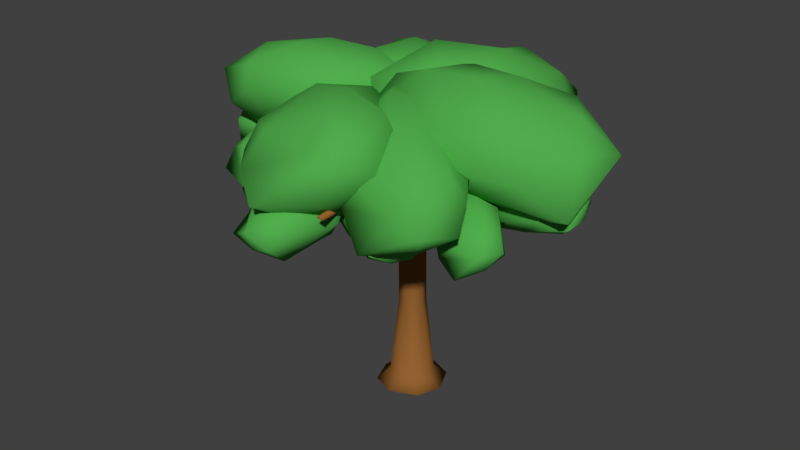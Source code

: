 # Source: BigForestTree.blend  (saved by Blender 2.78.0; exported with 4.5.12 LTS)
import bpy
from mathutils import Matrix  # noqa: F401  (used for matrix-valued properties, if any)

bpy.ops.wm.read_factory_settings(use_empty=True)
scene = bpy.context.scene
scene.name = 'Scene'

# ---- collections
col_collection_1 = bpy.data.collections.new('Collection 1'); scene.collection.children.link(col_collection_1)
col_collection_2 = bpy.data.collections.new('Collection 2'); scene.collection.children.link(col_collection_2)
col_collection_2.hide_render = True
col_collection_2.hide_viewport = True
col_collection_3 = bpy.data.collections.new('Collection 3'); scene.collection.children.link(col_collection_3)
col_collection_3.hide_render = True
col_collection_3.hide_viewport = True

# ---- materials (node trees are filled in below, after node groups)
mat_wood = bpy.data.materials.new('Wood')
mat_wood.alpha_threshold = 0.0
mat_wood.use_transparent_shadow = False
mat_wood.diffuse_color = (0.2957, 0.1219, 0.03019, 1.0)
mat_wood.roughness = 0.5
mat_wood.specular_intensity = 0.1377
mat_wood.line_color = (0.0, 0.0, 0.0, 1.0)
mat_leaves = bpy.data.materials.new('Leaves')
mat_leaves.alpha_threshold = 0.0
mat_leaves.use_transparent_shadow = False
mat_leaves.diffuse_color = (0.08218, 0.4109, 0.0732, 1.0)
mat_leaves.roughness = 0.5
mat_leaves.specular_intensity = 0.2174

# ---- material node trees

# ---- world
world_world = bpy.data.worlds.new('World'); scene.world = world_world
world_world.color = (0.05088, 0.05088, 0.05088)
world_world.use_sun_shadow = False
world_world.sun_shadow_jitter_overblur = 0.0
world_world.cycles.sampling_method = 'MANUAL'

# ---- meshes
me_cube_000 = bpy.data.meshes.new('Cube.000')
me_cube_000.from_pydata([(1.267, -0.3634, 5.562), (0.6476, 0.1006, 6.353), (2.55, -1.612, 5.725), (1.959, -2.361, 4.694), (1.202, -1.768, 4.534), (-0.4243, -0.2438, 5.785), (1.424, -1.718, 6.663), (-0.5436, -1.473, 5.768), (0.1192, -0.8668, 6.968), (0.6993, -1.597, 6.764), (2.136, -1.191, 5.279), (1.512, -0.1966, 6.314), (-0.309, 0.2426, 6.057), (-0.01869, 0.1126, 5.298), (1.859, -1.284, 4.63), (2.669, -2.004, 5.13), (-0.3316, 0.206, 6.893), (-0.9128, -0.1655, 6.395), (1.793, -1.33, 6.398), (1.154, -0.5886, 6.847), (2.483, -2.823, 5.361), (2.387, -1.918, 6.177), (1.161, -3.026, 4.678), (-1.205, -0.5058, 5.956), (0.2094, -1.028, 5.003), (1.81, -2.77, 5.508), (0.5303, -2.712, 5.301), (1.71, -2.444, 6.202), (0.7932, -2.709, 5.921), (-0.1109, -1.81, 6.228), (-0.546, 2.14, 5.43), (-1.141, 0.6776, 6.575), (0.05144, 3.164, 6.46), (1.165, 3.093, 5.102), (0.8833, 2.221, 4.649), (-0.2532, -0.107, 5.627), (0.9153, 1.75, 7.308), (1.634, 2.762, 6.694), (1.422, 0.06122, 5.674), (0.5101, 0.1634, 7.257), (1.154, 0.9717, 7.218), (-0.3749, 2.813, 5.774), (-1.036, 1.572, 5.879), (-1.189, 1.613, 6.783), (-0.903, -0.1978, 5.949), (-1.012, 0.3808, 5.115), (-0.2296, 2.785, 4.919), (0.4029, 3.577, 5.801), (0.4047, 2.464, 4.782), (0.07072, 0.9876, 4.93), (-0.6949, -0.5003, 6.96), (0.01354, -0.8165, 6.219), (0.1778, 2.12, 7.053), (-0.3987, 1.164, 7.367), (1.615, 3.499, 6.099), (0.6168, 2.917, 6.991), (2.419, 2.478, 4.934), (0.512, -0.8774, 5.647), (1.01, 1.177, 5.024), (1.912, 2.765, 6.087), (2.434, 1.566, 5.495), (1.732, 2.002, 6.874), (2.409, 1.611, 6.319), (1.732, 0.4067, 6.376), (1.712, 0.9972, 5.277), (-0.05427, 0.7739, 6.338), (2.862, 1.521, 6.325), (3.756, 0.4105, 5.274), (2.89, -0.07577, 4.835), (0.0422, -0.5325, 5.677), (2.213, 0.3129, 7.417), (3.63, 0.3182, 6.919), (1.369, -1.49, 6.075), (0.614, -0.4202, 7.385), (1.743, -0.3393, 7.437), (2.35, 1.395, 5.599), (0.8415, 1.077, 5.637), (0.6599, 1.439, 6.465), (-0.5336, -0.08725, 5.849), (-0.03534, 0.1213, 4.989), (2.53, 1.059, 4.815), (3.531, 1.377, 5.744), (2.733, 0.4166, 4.842), (1.259, -0.2455, 5.008), (-0.7541, -0.1412, 6.881), (-0.4336, -0.9798, 6.351), (2.02, 0.9485, 6.988), (0.7835, 0.8083, 7.225), (4.296, 0.6308, 6.297), (2.999, 1.145, 6.971), (4.162, -0.8265, 5.426), (-0.05089, -1.496, 5.913), (2.073, -0.7054, 5.29), (3.903, -0.0152, 6.401), (3.354, -1.253, 6.025), (3.052, -0.1683, 7.162), (3.276, -0.992, 6.805), (1.793, -1.289, 6.791), (-0.03994, -1.556, 5.222), (-1.1, -0.1449, 5.823), (1.06, -1.715, 6.415), (0.4532, -3.202, 5.488), (-0.3772, -2.923, 4.873), (-2.279, -1.073, 5.077), (-0.3483, -1.525, 7.101), (-2.478, -2.298, 5.524), (-1.825, -0.8294, 6.699), (-1.174, -1.515, 6.953), (0.6603, -1.676, 5.669), (-0.3927, -0.8195, 5.4), (-0.1211, -0.2474, 6.15), (-2.153, -0.4142, 5.191), (-1.74, -0.9239, 4.547), (0.4135, -2.22, 4.963), (1.245, -2.421, 5.998), (-1.424, -1.959, 4.735), (-2.278, 0.04485, 6.056), (-2.904, -0.7513, 5.532), (0.1314, -1.222, 6.777), (-0.6137, -0.3926, 6.754), (0.9625, -3.117, 6.515), (0.8056, -1.78, 6.957), (-0.4881, -4.04, 5.517), (-3.206, -1.411, 5.136), (-1.427, -2.635, 5.061), (0.1763, -3.14, 6.453), (-1.26, -3.515, 5.854), (0.01127, -2.438, 7.003), (-1.03, -3.078, 6.564), (-2.054, -2.244, 6.256), (-2.378, -0.6846, 5.507), (-0.6614, -0.5582, 6.369), (-3.056, -1.637, 6.422), (-4.234, -0.3758, 5.55), (-3.595, 0.2291, 5.143), (-1.1, 0.8739, 5.813), (-2.451, -0.7111, 7.341), (-2.313, 1.507, 6.185), (-1.194, 0.1882, 7.28), (-2.139, -0.05218, 7.352), (-2.792, -1.24, 5.793), (-1.536, -0.7569, 5.793), (-1.141, -1.323, 6.491), (-0.4947, 0.4699, 5.944), (-1.077, 0.4584, 5.225), (-3.173, -0.7118, 5.133), (-3.781, -1.414, 5.944), (-2.247, 0.6411, 5.272), (-0.08897, 0.2476, 6.817), (-0.6094, 1.158, 6.38), (-2.279, -1.177, 6.968), (-1.185, -0.9559, 7.141), (-4.441, -0.9573, 6.434), (-3.094, -1.483, 6.975), (-4.751, 0.7179, 5.693), (-1.125, 1.739, 6.015), (-2.962, 0.8966, 5.532), (-4.184, -0.3195, 6.517), (-3.995, 1.045, 6.188), (-3.482, -0.5753, 7.117), (-3.716, 0.5769, 6.847), (-2.489, 1.052, 6.803), (-2.158, 1.39, 5.443), (-2.176, 0.5499, 6.482), (-2.812, 2.296, 6.177), (-2.151, 3.006, 5.185), (-1.661, 2.273, 4.893), (-0.4118, 0.2272, 5.813), (-1.536, 1.932, 7.004), (0.1271, 1.336, 5.91), (-0.5248, 0.7534, 7.09), (-0.862, 1.619, 7.018), (-2.632, 1.871, 5.656), (-1.996, 0.7319, 5.821), (-0.6476, -0.2382, 6.042), (-1.006, 0.08714, 5.336), (-2.438, 1.993, 5.001), (-2.887, 2.791, 5.643), (-0.4772, -0.3508, 6.865), (0.1327, -0.07286, 6.354), (-2.071, 1.72, 6.738), (-1.64, 0.7882, 7.043), (-2.386, 3.46, 5.936), (-2.475, 2.46, 6.637), (-1.154, 3.411, 5.16), (0.4588, 0.2332, 5.933), (-0.8776, 1.255, 5.183), (-1.728, 3.207, 6.01), (-0.5531, 2.848, 5.68), (-1.626, 2.756, 6.653), (-0.7065, 2.811, 6.315), (-0.09775, 1.687, 6.438), (-0.5278, 1.912, 5.186), (-0.3535, 1.896, 5.616), (-1.526, 2.1, 5.479), (-1.844, 2.422, 4.78), (-1.334, 2.358, 4.568), (0.5183, 2.672, 5.151), (-0.9653, 2.685, 5.724), (0.3533, 2.835, 4.848), (-0.1997, 2.837, 5.659), (0.4173, 2.233, 5.141), (0.1003, 2.052, 4.801), (-1.38, 1.949, 4.818), (-1.863, 2.123, 5.175), (0.5771, 2.419, 5.569), (-0.3326, 2.299, 5.819), (-1.536, 2.387, 5.629), (-1.846, 2.967, 4.57), (-0.5421, 2.432, 4.638), (-2.098, 2.622, 5.208), (-1.349, 3.147, 4.775), (-1.482, 2.833, 5.507), (-1.321, 3.184, 5.153), (-0.528, 3.125, 5.167), (-0.1357, 2.526, 4.915), (-0.07679, 2.406, 5.358), (0.6929, 3.085, 5.011), (0.8578, 3.093, 4.224), (0.4805, 2.733, 4.06), (0.9478, 2.296, 5.194), (-0.01761, 1.285, 4.518), (0.4734, 1.596, 5.235), (0.8771, 1.926, 5.106), (-0.4265, 1.648, 4.94), (-0.5287, 1.996, 4.612), (0.2286, 3.095, 4.437), (0.7807, 3.308, 4.668), (-0.2049, 1.955, 4.475), (-0.1967, 1.404, 5.328), (-0.1213, 1.27, 4.88), (0.3168, 2.115, 5.462), (0.992, 2.893, 5.088), (1.217, 2.73, 3.907), (1.331, 3.126, 4.553), (1.164, 2.258, 4.133), (1.272, 2.548, 4.879), (1.327, 2.208, 4.489), (0.8384, 1.697, 4.63), (-1.55, 1.595, 4.782), (-1.366, 1.152, 4.819), (-2.424, 1.364, 5.229), (-2.649, 2.13, 5.448), (-2.189, 2.313, 5.235), (-0.5468, 1.707, 4.887), (-1.656, 1.203, 5.696), (-0.3836, 2.062, 5.373), (-0.7486, 1.264, 5.567), (-1.269, 1.323, 5.784), (-0.9087, 1.979, 4.696), (-2.373, 1.992, 4.922), (-2.755, 1.683, 5.259), (-0.2779, 1.261, 5.091), (-0.2545, 1.71, 5.251), (-1.185, 1.02, 5.227), (-2.322, 1.265, 5.525), (-2.463, 2.436, 5.906), (-1.401, 2.231, 5.151), (-2.803, 1.746, 5.774), (-1.91, 2.246, 6.008), (-2.113, 1.464, 5.9), (-1.85, 1.873, 6.114), (-1.107, 1.823, 5.893), (0.3186, -1.404, 4.31), (0.3204, -1.02, 4.567), (1.369, -1.563, 4.494), (1.381, -2.359, 4.317), (0.8154, -2.344, 4.214), (-0.4903, -1.672, 4.698), (0.9034, -1.548, 5.181), (-0.7073, -1.925, 4.99), (0.1415, -1.468, 5.372), (-0.6205, -1.353, 4.674), (-0.4431, -1.598, 4.291), (0.9749, -1.938, 4.014), (1.569, -1.9, 4.295), (-0.6138, -1.088, 5.09), (-0.7385, -1.54, 5.063), (0.3569, -1.085, 5.015), (1.424, -1.614, 4.814), (1.271, -2.822, 4.645), (0.08361, -2.11, 4.418), (1.78, -2.216, 4.689), (0.8696, -2.629, 4.97), (1.304, -1.938, 5.106), (0.9895, -2.355, 5.215), (0.2433, -2.091, 5.283), (-0.9692, -2.134, 4.662), (-0.8197, -2.246, 5.086), (-1.903, -2.54, 4.795), (-2.35, -2.133, 4.189), (-1.892, -1.878, 4.075), (-0.5542, -1.045, 5.072), (-1.781, -1.917, 5.314), (-0.7847, -0.8631, 4.813), (-1.241, -1.432, 5.452), (-0.3818, -1.444, 4.905), (-0.537, -1.593, 4.473), (-1.696, -2.333, 4.169), (-2.192, -2.546, 4.456), (-0.359, -1.395, 5.389), (-1.038, -1.992, 5.404), (-2.075, -2.371, 5.022), (-2.667, -1.607, 4.168), (-1.287, -1.498, 4.317), (-2.674, -2.254, 4.599), (-2.364, -1.326, 4.511), (-2.291, -1.933, 5.06), (-2.362, -1.436, 4.877), (-1.676, -1.143, 5.026), (0.04008, -2.742, 4.541), (0.3338, -2.634, 4.898), (0.0183, -3.636, 4.9), (-0.7305, -3.814, 4.475), (-0.7883, -3.348, 4.256), (-0.6426, -1.694, 4.896), (-0.3449, -3.068, 5.408), (-0.9878, -1.798, 4.726), (-0.4978, -2.353, 5.423), (-0.247, -1.846, 4.659), (-0.3055, -2.128, 4.279), (-0.2484, -3.477, 4.261), (-0.2053, -3.909, 4.657), (-0.1437, -1.711, 5.119), (0.0912, -2.565, 5.28), (-0.1483, -3.614, 5.175), (-1.36, -3.72, 4.58), (-0.7867, -2.644, 4.348), (-0.65, -4.05, 4.949), (-1.378, -3.266, 4.845), (-0.6352, -3.493, 5.306), (-1.173, -3.267, 5.186), (-1.082, -2.566, 5.158), (2.551, 0.7096, 4.731), (2.223, 0.8844, 5.03), (3.348, 0.7373, 5.388), (3.895, 0.1853, 5.027), (3.51, 0.1163, 4.652), (1.541, -0.08671, 4.638), (2.687, 0.2541, 5.628), (1.803, -0.3446, 4.501), (1.993, 0.02682, 5.372), (1.67, 0.3205, 4.496), (2.111, 0.3751, 4.247), (3.485, 0.5975, 4.724), (3.778, 0.6212, 5.254), (1.34, 0.3093, 4.874), (2.093, 0.5947, 5.348), (3.276, 0.5361, 5.627), (3.941, -0.399, 5.059), (2.746, 0.01176, 4.473), (3.948, 0.1965, 5.551), (3.387, -0.5216, 5.132), (3.243, 0.072, 5.676), (3.208, -0.4047, 5.457), (2.472, -0.4099, 5.178), (2.255, -0.2491, 4.749), (2.177, -0.181, 5.192), (2.885, -1.034, 4.977), (2.813, -1.366, 4.252), (2.456, -0.9775, 4.072), (1.289, 0.1022, 4.705), (2.027, -1.102, 5.232), (0.8412, -0.2757, 4.432), (1.322, -0.7137, 5.206), (1.636, 0.09952, 4.4), (2.836, -0.7642, 4.337), (3.094, -1.224, 4.653), (1.057, 0.06222, 5.179), (0.8612, -0.0912, 4.766), (1.86, -0.4581, 5.378), (2.684, -1.25, 5.113), (2.367, -1.708, 4.02), (1.81, -0.5428, 4.185), (2.887, -1.711, 4.655), (1.87, -1.54, 4.248), (2.283, -1.5, 4.98), (1.854, -1.592, 4.624), (1.303, -1.056, 4.687), (1.19, 0.8231, 4.392), (0.7073, 0.7393, 4.479), (0.9898, 1.731, 4.667), (1.87, 1.87, 4.81), (2.049, 1.392, 4.69), (1.557, 0.07774, 4.814), (0.8636, 1.192, 5.271), (1.775, -0.1303, 5.167), (0.9302, 0.4818, 5.381), (1.277, -0.0718, 4.664), (1.611, 0.1841, 4.415), (1.652, 1.522, 4.355), (1.347, 1.984, 4.621), (0.858, -0.1749, 4.943), (1.372, -0.2209, 5.086), (0.6069, 0.6896, 4.912), (0.9129, 1.723, 4.976), (2.255, 1.775, 5.276), (1.943, 0.6954, 4.757), (1.472, 2.139, 5.11), (2.053, 1.34, 5.485), (1.175, 1.608, 5.369), (1.652, 1.366, 5.613), (1.571, 0.6663, 5.542), (-2.795, -0.3651, 4.614), (-2.344, -0.3771, 4.843), (-2.562, -1.262, 4.329), (-3.434, -1.414, 4.155), (-3.631, -0.9539, 4.306), (-3.286, -0.02138, 5.301), (-2.582, -1.223, 5.143), (-3.573, -0.06571, 5.647), (-2.728, -0.7306, 5.636), (-3.002, 0.1759, 5.34), (-3.267, 0.1483, 4.919), (-3.18, -0.8643, 4.063), (-2.882, -1.414, 4.06), (-2.647, 0.05939, 5.711), (-3.175, 0.03327, 5.731), (-2.32, -0.6159, 5.227), (-2.537, -1.455, 4.588), (-3.891, -1.612, 4.479), (-3.598, -0.4487, 4.8), (-3.068, -1.836, 4.314), (-3.765, -1.411, 4.946), (-2.866, -1.596, 4.898), (-3.391, -1.533, 5.121), (-3.363, -0.9416, 5.503), (-3.13, 0.5461, 4.757), (-3.217, 0.3874, 5.176), (-3.586, 1.402, 4.999), (-3.202, 1.815, 4.422), (-2.917, 1.389, 4.253), (-2.31, -0.02956, 4.884), (-2.844, 1.191, 5.48), (-1.703, 0.2496, 4.842), (-2.257, 0.5057, 5.53), (-2.453, 1.009, 5.488), (-2.536, 0.1184, 4.51), (-3.413, 1.252, 4.349), (-3.63, 1.69, 4.689), (-2.229, -0.1362, 5.399), (-1.874, 0.02534, 5.102), (-2.905, 0.5259, 5.502), (-3.383, 1.524, 5.233), (-2.622, 2.05, 4.408), (-2.462, 0.7974, 4.421), (-3.307, 2.084, 4.864), (-2.273, 1.723, 4.71), (-2.897, 1.67, 5.276), (-2.362, 1.702, 5.079), (-2.008, 1.048, 5.151), (-3.28, 0.3414, 5.375), (-3.337, 0.5037, 5.8), (-3.567, -0.5197, 5.681), (-3.803, -0.7776, 4.947), (-3.669, -0.3346, 4.733), (-3.611, 1.201, 5.191), (-4.237, 0.07358, 5.785), (-4.208, 1.243, 4.833), (-4.297, 0.9038, 5.649), (-4.427, 0.3995, 5.634), (-3.343, 0.9121, 4.948), (-3.279, -0.435, 5.061), (-3.546, -0.8268, 5.394), (-3.874, 1.413, 5.61), (-4.082, 1.391, 5.166), (-3.814, 0.5875, 5.921), (-3.909, -0.4829, 5.775), (-4.36, -0.7084, 4.64), (-3.749, 0.3841, 4.746), (-4.109, -0.964, 5.342), (-4.582, -0.2315, 4.784), (-4.379, -0.3683, 5.567), (-4.691, -0.1903, 5.147), (-4.606, 0.5122, 5.134), (-0.03604, 1.702, 4.696), (-2.585, 0.1039, 4.852), (1.641, -0.2859, 4.493), (-2.287, 0.1142, 4.479), (-1.92, -0.1481, 4.47), (-1.964, -0.6929, 4.769), (-2.071, -0.7263, 4.609), (1.745, 0.0988, 4.821), (2.002, 0.07219, 4.692), (0.1645, 1.898, 4.577), (1.973, -0.6015, 4.8), (0.01448, -0.406, 3.709), (1.64, -0.215, 4.766), (-0.8232, -2.131, 4.689), (-0.1826, -1.688, 4.664), (-0.2448, -1.733, 4.4), (-0.1204, -1.91, 4.603), (-0.1369, -1.857, 4.694), (-0.2846, -1.696, 4.545), (0.162, -1.877, 4.667), (-0.2754, 2.7e-05, 1.947), (0.2794, -2.932e-05, 1.947), (0.002041, 0.2774, 1.947), (0.001985, -0.2774, 1.947), (0.0008627, 0.475, 0.1989), (-0.4741, 4.419e-05, 0.2003), (0.0007669, -0.4749, 0.1992), (0.4757, -5.224e-05, 0.1978), (0.167, 1.411, 4.332), (-0.0397, -1.345, 4.481), (-0.008644, 0.2775, 3.446), (2.313, 0.232, 4.96), (-0.2792, -0.001812, 3.423), (-0.006455, -0.2825, 3.437), (0.2598, -0.003551, 3.452), (1.427, 0.1805, 4.427), (0.9094, 0.0001459, 3.949), (0.01673, 0.2431, 4.986), (-2.768, 0.2129, 4.773), (-0.2131, -0.0006931, 5.001), (0.0204, -0.2407, 4.988), (-0.3659, -0.006406, 4.166), (-0.007598, -0.3385, 4.198), (-3.14, -0.8619, 5.002), (-1.994, 1.301, 5.024), (1.483, 1.838, 4.749), (0.9969, -1.619, 4.743), (2.871, -0.5632, 5.34), (0.5391, -3.238, 5.266), (-0.3003, 0.307, 3.905), (-1.646, -0.04387, 4.232), (-2.871, 0.1264, 4.798), (-2.872, 0.1547, 4.957), (0.4192, -0.1192, 3.748), (-0.4794, -0.001796, 3.769), (0.8712, 2.162, 4.512), (1.807, -0.08626, 4.748), (-0.7664, 0.002882, -0.06937), (-0.1561, -1.481, 4.291), (-1.654, -0.2922, 4.38), (1.545, 0.1938, 4.838), (1.469, -0.1812, 4.549), (0.2848, 1.636, 4.489), (0.8353, 2.102, 4.301), (2.356, 0.07635, 4.953), (0.9609, -1.504, 4.733), (0.1107, 1.687, 4.696), (-2.68, 0.1864, 4.797), (-2.183, -0.9647, 4.718), (2.074, -0.6648, 4.865), (-2.601, -0.04389, 4.802), (0.3005, -1.757, 4.508), (1.692, 1.089, 5.146), (2.202, 0.2014, 5.033), (0.1873, -0.005907, 5.073), (0.1457, 2.265, 5.121), (-0.8967, 1.959, 5.319), (-0.7828, -2.268, 4.761), (-2.055, -0.9117, 4.594), (0.8227, -1.657, 4.726), (0.3283, 2.255, 5.248), (-0.007427, 1.93, 4.603), (-0.1596, 1.845, 4.615), (-0.2602, 1.56, 4.599), (-0.9698, 1.949, 5.127), (-0.2038, -0.4457, 3.933), (-0.003411, -0.531, 4.153), (0.2226, -0.3981, 3.938), (0.4419, -0.2631, 4.105), (0.3174, -0.004938, 4.198), (0.3276, 0.2772, 3.928), (0.1898, 0.4721, 4.082), (-0.003425, 0.3417, 4.144), (-0.1809, 0.5572, 4.026), (-0.5945, 0.1881, 3.937), (-0.5434, -0.1974, 3.92), (0.2931, -1.689, 4.704), (1.665, 0.3614, 4.657), (1.794, 0.1795, 4.742), (1.71, 0.8868, 5.178), (1.84, 0.9486, 5.065), (-1.698, 0.2968, 4.374), (-1.623, 0.2638, 4.484), (-1.808, 0.1406, 4.623), (-1.874, 0.15, 4.566), (-1.936, 0.5315, 4.764), (-1.973, 0.5524, 4.635), (0.5342, 1.758, 4.416), (0.4003, 1.905, 4.487), (0.203, 1.854, 4.34), (0.1537, -2.378, 5.003), (0.1385, -2.569, 5.13), (0.1789, -2.4, 5.188), (0.08264, -2.41, 5.181), (1.018, -1.639, 4.903), (1.505, -1.664, 4.983), (1.417, -1.668, 5.137), (1.279, -2.163, 4.793), (1.079, -1.025, 4.797), (-0.6291, -2.193, 4.786), (-0.8185, -2.284, 4.891), (-0.7277, -2.159, 4.93), (-0.9105, -2.0, 4.779), (-1.427, -1.953, 4.888), (-0.9868, -2.161, 4.839), (-0.9068, -2.153, 4.914), (2.413, -0.6797, 5.115), (2.295, -1.125, 4.839), (1.893, -0.7729, 4.69), (2.007, -0.8174, 4.861), (1.913, -1.152, 4.961), (2.65, 0.7114, 5.418), (2.418, 0.07217, 5.184), (2.476, 0.2203, 5.168), (1.856, 1.008, 5.256), (1.851, 1.149, 5.294), (1.919, 1.165, 5.179), (2.25, 1.083, 5.512), (1.831, 1.213, 5.128), (1.086, 2.137, 4.503), (1.418, 2.265, 4.616), (0.9632, 2.306, 4.47), (0.2667, 2.228, 5.298), (0.2216, 2.368, 5.248), (0.3593, 2.296, 5.103), (0.3318, 2.326, 5.22), (-1.266, 1.994, 5.343), (-1.607, 2.132, 5.457), (-0.8156, 2.147, 5.74), (-0.9461, 2.287, 5.741), (-1.041, 1.915, 5.294), (-0.9433, 1.907, 5.266), (-1.414, 1.775, 4.948), (-1.939, 0.8181, 4.709), (-1.88, 0.813, 4.84), (-2.133, 1.275, 4.931), (-1.91, 0.6945, 4.639), (-1.505, 1.166, 4.527), (-2.089, 0.6902, 4.773), (-2.038, 0.7606, 4.812), (-2.327, 0.5159, 5.116), (-2.746, 0.1656, 4.967), (-3.119, 0.6772, 5.167), (-2.865, -0.1821, 4.775), (-2.897, -0.0132, 4.826), (-2.051, -0.9605, 4.823), (-2.308, -1.318, 5.008), (-2.131, -0.7229, 4.779), (-2.234, -0.8205, 4.777), (0.7767, -0.00798, -0.04202), (-0.007825, -0.7764, -0.03878), (0.008149, 0.7763, -0.03885), (0.04542, -2.322, 5.064), (1.801, 0.1752, 4.637), (1.663, 0.03131, 4.478), (1.407, -0.1449, 4.361), (1.769, -0.1774, 4.525), (-0.213, 0.2133, 3.481), (-1.459, 0.1238, 4.182), (0.1825, -0.2331, 3.485), (-0.2118, -0.2175, 3.467), (0.2315, -2.26, 5.135), (-0.121, 1.525, 4.267), (-1.972, -0.859, 4.612), (0.28, 2.186, 5.002), (0.8364, 1.988, 4.331), (0.2702, -0.2792, 4.143), (-0.299, -0.2848, 4.122), (-0.3038, 0.26, 4.12), (0.1828, 0.2276, 3.487), (-0.1289, -0.4337, 3.773), (0.1054, -1.493, 4.267), (0.1385, 0.434, 3.826), (-0.1556, 0.4853, 4.126), (0.3427, -0.3419, 0.2046), (-0.3411, -0.3418, 0.2064), (-0.341, 0.3419, 0.2063), (-0.1017, -1.875, 4.431), (0.2289, -2.292, 5.035), (-0.04, -1.88, 4.774), (0.1096, -1.79, 4.725), (1.802, -0.1693, 4.719), (-1.941, -0.763, 4.64), (-1.87, -0.1393, 4.36), (-0.09856, 1.779, 4.693), (-0.1319, 0.5982, 3.895), (0.438, 1.964, 4.259), (0.3073, 1.681, 4.205), (-0.4252, -2.354, 5.053), (0.8836, 2.015, 4.456), (1.05, 2.137, 4.333), (0.9556, 2.226, 4.338), (-2.859, 0.004864, 4.967), (0.5764, -0.5265, -0.03353), (-0.5261, -0.5761, -0.02902), (-0.5761, 0.5261, -0.02878), (0.5265, 0.5764, -0.03329), (0.2026, -0.1845, 4.948), (-0.1654, -0.1844, 4.957), (-0.1647, 0.1874, 4.955), (0.3428, 0.3419, 0.2045), (0.9219, 0.1763, 4.024), (-1.45, -0.1219, 4.176), (0.4106, -3.26, 5.302), (0.4989, -3.198, 5.375), (0.7981, -2.518, 5.504), (0.7142, -2.479, 5.585), (0.7803, -2.384, 5.537), (-0.154, -3.196, 5.205), (-0.17, -3.155, 5.329), (-0.04122, -3.176, 5.294), (1.482, -1.749, 5.071), (1.457, -1.587, 5.096), (1.178, -2.211, 4.755), (1.167, -2.244, 4.852), (1.236, -2.184, 4.902), (1.177, -1.108, 4.73), (1.213, -1.109, 4.843), (1.097, -1.069, 4.898), (-0.4782, -2.422, 4.996), (-0.5781, -2.413, 5.098), (-0.4956, -2.265, 5.126), (-1.395, -1.813, 4.849), (-1.344, -1.808, 4.953), (-1.374, -1.911, 5.008), (-1.393, -2.445, 5.022), (-1.389, -2.391, 5.155), (-1.277, -2.44, 5.186), (2.55, -0.7439, 4.993), (2.511, -0.7612, 5.129), (2.178, -1.213, 4.792), (2.234, -1.171, 4.946), (1.804, -1.199, 4.871), (1.766, -1.097, 4.987), (2.598, 0.7583, 5.298), (2.52, 0.6763, 5.461), (2.975, 0.1677, 5.445), (2.975, 0.05386, 5.387), (2.902, 0.003885, 5.495), (2.878, 0.1231, 5.532), (2.785, -0.607, 5.275), (2.716, -0.5965, 5.386), (2.812, -0.5189, 5.427), (2.16, 1.659, 5.279), (2.156, 1.653, 5.409), (2.052, 1.716, 5.336), (2.311, 1.062, 5.363), (2.227, 1.006, 5.479), (2.254, 1.154, 5.449), (1.606, 1.863, 4.78), (1.524, 1.894, 4.877), (1.434, 1.955, 4.421), (1.384, 1.791, 4.377), (1.326, 1.787, 4.49), (1.391, 1.918, 4.54), (1.457, 2.281, 4.413), (1.463, 2.228, 4.534), (1.438, 2.397, 4.588), (0.761, 2.776, 4.361), (0.7693, 2.814, 4.516), (0.6831, 2.729, 4.577), (0.4191, 2.548, 5.57), (0.4326, 2.435, 5.618), (0.3281, 2.494, 5.649), (0.9588, 2.315, 5.248), (0.8947, 2.298, 5.36), (0.9146, 2.428, 5.292), (-0.2944, 2.504, 5.558), (-0.2494, 2.51, 5.647), (-0.2917, 2.4, 5.653), (-1.592, 2.236, 5.486), (-1.534, 2.18, 5.603), (-1.579, 2.083, 5.561), (-0.815, 2.282, 5.725), (-0.8814, 2.175, 5.816), (-0.9572, 2.198, 5.766), (-1.377, 1.874, 4.792), (-1.461, 1.882, 4.87), (-1.413, 1.757, 4.823), (-2.035, 1.309, 4.897), (-2.066, 1.25, 5.047), (-1.546, 1.078, 4.397), (-1.48, 1.079, 4.496), (-2.416, 0.5953, 5.066), (-2.365, 0.6558, 5.166), (-2.282, 0.593, 5.179), (-3.295, -0.01638, 5.272), (-3.314, 0.08328, 5.178), (-3.236, 0.1248, 5.292), (-3.19, 0.004743, 5.331), (-2.969, 0.7447, 5.066), (-2.903, 0.6948, 5.191), (-3.029, 0.6386, 5.237), (-3.237, -0.7289, 4.951), (-3.251, -0.7453, 5.086), (-3.135, -0.7855, 5.139), (-2.435, -1.338, 4.863), (-2.441, -1.314, 4.968), (-2.345, -1.419, 4.942), (-2.486, -0.7687, 5.139), (-2.44, -0.6138, 5.093), (-2.379, -0.6995, 5.176), (-1.816, -1.213, 4.312), (-1.745, -1.301, 4.437), (-1.667, -1.194, 4.359), (0.2598, 0.2646, 4.134), (0.2046, 0.184, 4.947), (0.8837, -0.1804, 4.005), (0.5033, 0.2046, 4.205), (1.216, -0.1351, 4.548), (1.266, 0.0979, 4.609), (-0.605, 0.1511, 4.144), (-0.6219, -0.1522, 4.15), (-1.358, 0.1499, 4.345), (-1.385, -0.1491, 4.371), (0.2098, -0.2078, 1.963), (-0.2058, -0.2078, 1.963), (-0.2057, 0.2078, 1.963), (-0.1529, -0.571, 4.115), (0.1491, -0.5676, 4.115), (0.1656, -1.336, 4.399), (0.1242, 1.527, 4.234), (0.09424, 1.337, 4.468), (-0.1358, 1.396, 4.443), (0.2098, 0.2078, 1.963), (0.1085, -1.915, 4.525), (-0.7412, -2.017, 4.678), (-0.601, -2.145, 4.813), (1.856, -0.03902, 4.653), (2.235, 0.01405, 5.022), (-1.692, -0.2524, 4.587), (-1.842, 0.1857, 4.348), (-2.651, -0.02674, 4.682), (-1.862, -0.127, 4.573), (0.3026, 2.168, 5.174), (0.1215, 2.116, 5.107), (-0.3213, 1.669, 4.504), (-0.1952, 1.815, 4.487), (-0.1694, 1.571, 4.674), (-0.8247, 2.035, 5.235), (0.1593, -0.4445, 3.788), (0.4204, 0.1856, 3.801), (-0.01873, 0.3984, 3.767), (0.3072, -1.524, 4.481), (0.8733, -1.453, 4.758), (0.224, -1.502, 4.631), (0.8696, -1.629, 4.874), (0.9221, -1.512, 4.897), (1.54, 0.3249, 4.666), (1.711, 1.007, 5.035), (1.566, 0.5979, 4.981), (1.786, 0.8587, 5.159), (-1.468, 0.02652, 4.474), (0.7537, 2.264, 4.363), (0.7741, 2.212, 4.475), (0.1359, -2.506, 5.05), (0.2562, -2.433, 5.161), (0.2274, -2.385, 5.044), (0.2099, -2.301, 5.214), (0.06556, -2.38, 5.006), (0.1343, -2.505, 5.18), (1.036, -1.499, 4.805), (1.054, -1.642, 4.816), (0.9072, -1.72, 4.777), (1.032, -1.476, 4.88), (-0.7431, -2.069, 4.844), (-1.314, -2.531, 5.06), (-0.9344, -2.162, 4.745), (2.068, -0.6445, 4.694), (2.515, -0.6342, 5.027), (2.096, -0.7812, 4.697), (1.981, -0.8601, 4.701), (1.996, -0.904, 4.838), (2.112, -0.8106, 4.85), (1.905, -0.7238, 4.797), (2.333, 0.3346, 5.079), (2.479, 0.7678, 5.334), (2.334, 0.2597, 5.182), (2.445, 0.2012, 5.021), (2.519, 0.04186, 5.067), (2.614, -0.1948, 5.096), (2.36, -0.04643, 5.04), (2.289, 0.09395, 5.113), (2.506, 0.02571, 5.174), (1.767, 1.232, 5.247), (1.912, 1.034, 5.161), (1.703, 1.179, 5.039), (1.811, 1.194, 5.066), (1.798, 1.261, 5.163), (1.693, 1.217, 5.194), (1.398, 1.911, 4.332), (1.408, 2.423, 4.468), (0.6109, 2.727, 4.415), (0.1905, 2.309, 5.292), (0.3243, 2.183, 5.107), (0.07001, 2.224, 5.218), (0.1514, 2.35, 5.198), (0.1684, 2.218, 5.286), (-1.026, 2.108, 5.352), (-1.065, 1.999, 5.389), (-0.881, 2.1, 5.347), (-0.9632, 2.06, 5.193), (-1.105, 2.029, 5.238), (-2.004, 0.7602, 4.699), (-1.614, 1.172, 4.438), (-1.819, 0.684, 4.656), (-1.845, 0.6808, 4.792), (-1.883, 0.8481, 4.751), (-2.075, 0.5916, 4.81), (-2.003, 0.7529, 4.873), (-2.008, 0.6055, 4.895), (-3.236, -0.07176, 5.185), (-2.946, 0.003422, 5.122), (-3.09, 0.6625, 5.06), (-2.751, -0.1569, 4.801), (-2.888, -0.03416, 4.922), (-2.766, -0.08928, 4.945), (-2.205, -0.9094, 4.847), (-2.516, -0.7271, 5.054), (-2.104, -0.7644, 4.876), (-2.146, -0.8799, 4.872), (-2.071, -0.9913, 4.723), (-1.913, -0.9259, 4.685)], [], [(1, 0, 12), (0, 10, 14), (0, 14, 4), (0, 4, 13), (1, 12, 16), (2, 11, 18), (3, 15, 20), (4, 3, 22), (5, 24, 23), (1, 16, 19), (2, 18, 21), (3, 20, 22), (4, 22, 24), (5, 23, 17), (6, 8, 9), (7, 26, 29), (8, 29, 9), (8, 17, 29), (17, 7, 29), (29, 28, 9), (29, 26, 28), (26, 25, 28), (28, 27, 9), (28, 25, 27), (27, 6, 9), (23, 7, 17), (24, 26, 7), (24, 22, 26), (22, 25, 26), (22, 20, 25), (20, 27, 25), (21, 6, 27), (21, 18, 6), (19, 8, 6), (19, 16, 8), (23, 24, 7), (20, 21, 27), (20, 15, 21), (15, 2, 21), (18, 19, 6), (18, 11, 19), (11, 1, 19), (16, 17, 8), (16, 12, 17), (12, 5, 17), (13, 24, 5), (13, 4, 24), (4, 14, 3), (14, 15, 3), (14, 10, 15), (10, 2, 15), (12, 13, 5), (12, 0, 13), (10, 11, 2), (10, 0, 11), (0, 1, 11), (30, 42, 41), (31, 42, 44), (30, 41, 46), (30, 46, 48), (30, 48, 45), (31, 44, 50), (32, 43, 52), (33, 47, 54), (34, 33, 56), (35, 49, 57), (31, 50, 53), (32, 52, 55), (33, 54, 56), (34, 56, 58), (35, 57, 51), (36, 39, 40), (37, 36, 61), (38, 60, 63), (39, 63, 40), (39, 51, 63), (51, 38, 63), (63, 62, 40), (63, 60, 62), (60, 59, 62), (62, 61, 40), (62, 59, 61), (59, 37, 61), (61, 36, 40), (57, 38, 51), (58, 60, 38), (58, 56, 60), (56, 59, 60), (56, 54, 59), (54, 37, 59), (55, 36, 37), (55, 52, 36), (53, 39, 36), (53, 50, 39), (57, 58, 38), (57, 49, 58), (49, 34, 58), (54, 55, 37), (54, 47, 55), (47, 32, 55), (52, 53, 36), (52, 43, 53), (43, 31, 53), (50, 51, 39), (50, 44, 51), (44, 35, 51), (45, 49, 35), (45, 48, 49), (48, 34, 49), (48, 33, 34), (48, 46, 33), (46, 47, 33), (46, 41, 47), (41, 32, 47), (44, 45, 35), (44, 42, 45), (42, 30, 45), (41, 43, 32), (41, 42, 43), (42, 31, 43), (64, 76, 75), (65, 76, 78), (64, 75, 80), (64, 80, 82), (64, 82, 79), (65, 78, 84), (66, 77, 86), (67, 81, 88), (68, 67, 90), (69, 83, 91), (65, 84, 87), (66, 86, 89), (67, 88, 90), (68, 90, 92), (69, 91, 85), (70, 73, 74), (71, 70, 95), (72, 94, 97), (73, 97, 74), (73, 85, 97), (85, 72, 97), (97, 96, 74), (97, 94, 96), (94, 93, 96), (96, 95, 74), (96, 93, 95), (93, 71, 95), (95, 70, 74), (91, 72, 85), (92, 94, 72), (92, 90, 94), (90, 93, 94), (90, 88, 93), (88, 71, 93), (89, 70, 71), (89, 86, 70), (87, 73, 70), (87, 84, 73), (91, 92, 72), (91, 83, 92), (83, 68, 92), (88, 89, 71), (88, 81, 89), (81, 66, 89), (86, 87, 70), (86, 77, 87), (77, 65, 87), (84, 85, 73), (84, 78, 85), (78, 69, 85), (79, 83, 69), (79, 82, 83), (82, 68, 83), (82, 67, 68), (82, 80, 67), (80, 81, 67), (80, 75, 81), (75, 66, 81), (78, 79, 69), (78, 76, 79), (76, 64, 79), (75, 77, 66), (75, 76, 77), (76, 65, 77), (98, 109, 108), (99, 109, 111), (98, 108, 113), (98, 113, 102), (98, 102, 112), (99, 111, 116), (100, 110, 118), (101, 114, 120), (102, 101, 122), (103, 115, 123), (99, 116, 119), (100, 118, 121), (101, 120, 122), (102, 122, 124), (103, 123, 117), (104, 106, 107), (105, 126, 129), (106, 129, 107), (106, 117, 129), (117, 105, 129), (129, 128, 107), (129, 126, 128), (126, 125, 128), (128, 127, 107), (128, 125, 127), (127, 104, 107), (123, 105, 117), (124, 126, 105), (124, 122, 126), (122, 125, 126), (122, 120, 125), (120, 127, 125), (121, 104, 127), (121, 118, 104), (119, 106, 104), (119, 116, 106), (123, 124, 105), (123, 115, 124), (115, 102, 124), (120, 121, 127), (120, 114, 121), (114, 100, 121), (118, 119, 104), (118, 110, 119), (110, 99, 119), (116, 117, 106), (116, 111, 117), (111, 103, 117), (112, 115, 103), (112, 102, 115), (102, 113, 101), (113, 114, 101), (113, 108, 114), (108, 100, 114), (111, 112, 103), (111, 109, 112), (109, 98, 112), (108, 110, 100), (108, 109, 110), (109, 99, 110), (130, 141, 140), (131, 141, 143), (130, 140, 145), (130, 145, 134), (130, 134, 144), (131, 143, 148), (132, 142, 150), (133, 146, 152), (134, 133, 154), (135, 147, 155), (131, 148, 151), (132, 150, 153), (133, 152, 154), (134, 154, 156), (135, 155, 149), (136, 138, 139), (137, 158, 161), (138, 161, 139), (138, 149, 161), (149, 137, 161), (161, 160, 139), (161, 158, 160), (158, 157, 160), (160, 159, 139), (160, 157, 159), (159, 136, 139), (155, 137, 149), (156, 158, 137), (156, 154, 158), (154, 157, 158), (154, 152, 157), (152, 159, 157), (153, 136, 159), (153, 150, 136), (151, 138, 136), (151, 148, 138), (155, 156, 137), (155, 147, 156), (147, 134, 156), (152, 153, 159), (152, 146, 153), (146, 132, 153), (150, 151, 136), (150, 142, 151), (142, 131, 151), (148, 149, 138), (148, 143, 149), (143, 135, 149), (144, 147, 135), (144, 134, 147), (134, 145, 133), (145, 146, 133), (145, 140, 146), (140, 132, 146), (143, 144, 135), (143, 141, 144), (141, 130, 144), (140, 142, 132), (140, 141, 142), (141, 131, 142), (162, 173, 172), (163, 173, 174), (162, 172, 176), (162, 176, 166), (162, 166, 175), (163, 174, 178), (164, 163, 180), (165, 177, 182), (166, 165, 184), (167, 186, 185), (163, 178, 181), (164, 180, 183), (165, 182, 184), (166, 184, 186), (167, 185, 179), (168, 170, 171), (169, 188, 191), (170, 191, 171), (170, 179, 191), (179, 169, 191), (191, 190, 171), (191, 188, 190), (188, 187, 190), (190, 189, 171), (190, 187, 189), (189, 168, 171), (185, 169, 179), (186, 188, 169), (186, 184, 188), (184, 187, 188), (184, 182, 187), (182, 189, 187), (183, 168, 189), (183, 180, 168), (181, 170, 168), (181, 178, 170), (185, 186, 169), (182, 183, 189), (182, 177, 183), (177, 164, 183), (180, 181, 168), (180, 163, 181), (178, 179, 170), (178, 174, 179), (174, 167, 179), (175, 186, 167), (175, 166, 186), (166, 176, 165), (176, 177, 165), (176, 172, 177), (172, 164, 177), (174, 175, 167), (174, 173, 175), (173, 162, 175), (172, 163, 164), (172, 173, 163), (193, 192, 201), (192, 203, 196), (192, 196, 202), (193, 201, 205), (194, 193, 207), (195, 204, 210), (196, 195, 208), (197, 209, 199), (193, 205, 206), (195, 210, 208), (196, 208, 209), (199, 211, 214), (200, 197, 214), (197, 199, 214), (214, 213, 200), (214, 211, 213), (211, 210, 213), (213, 212, 200), (213, 210, 212), (212, 198, 200), (209, 211, 199), (209, 208, 211), (208, 210, 211), (207, 198, 212), (206, 200, 198), (206, 205, 200), (210, 207, 212), (210, 204, 207), (204, 194, 207), (207, 206, 198), (207, 193, 206), (205, 197, 200), (205, 201, 197), (202, 209, 197), (202, 196, 209), (196, 203, 195), (203, 204, 195), (203, 194, 204), (201, 202, 197), (201, 192, 202), (203, 193, 194), (203, 192, 193), (216, 215, 224), (215, 226, 219), (215, 219, 225), (216, 224, 229), (217, 216, 232), (218, 227, 234), (219, 218, 233), (216, 229, 231), (218, 234, 233), (228, 221, 230), (220, 222, 223), (221, 235, 238), (222, 238, 223), (222, 230, 238), (230, 221, 238), (238, 237, 223), (238, 235, 237), (235, 234, 237), (237, 236, 223), (237, 234, 236), (236, 220, 223), (219, 235, 221), (219, 233, 235), (233, 234, 235), (232, 220, 236), (231, 222, 220), (231, 229, 222), (221, 228, 219), (234, 232, 236), (234, 227, 232), (227, 217, 232), (232, 231, 220), (232, 216, 231), (229, 230, 222), (229, 224, 230), (224, 228, 230), (225, 219, 228), (219, 226, 218), (226, 227, 218), (226, 217, 227), (224, 225, 228), (224, 215, 225), (226, 216, 217), (226, 215, 216), (240, 239, 244), (239, 250, 243), (239, 243, 249), (240, 244, 252), (241, 240, 255), (242, 251, 258), (243, 242, 256), (244, 257, 246), (240, 252, 254), (242, 258, 256), (243, 256, 257), (244, 246, 253), (245, 247, 248), (246, 259, 262), (247, 262, 248), (247, 253, 262), (253, 246, 262), (262, 261, 248), (262, 259, 261), (259, 258, 261), (261, 260, 248), (261, 258, 260), (260, 245, 248), (257, 259, 246), (257, 256, 259), (256, 258, 259), (255, 245, 260), (254, 247, 245), (254, 252, 247), (258, 255, 260), (258, 251, 255), (251, 241, 255), (255, 254, 245), (255, 240, 254), (252, 253, 247), (252, 244, 253), (249, 257, 244), (249, 243, 257), (243, 250, 242), (250, 251, 242), (250, 241, 251), (244, 239, 249), (250, 240, 241), (250, 239, 240), (264, 263, 272), (263, 274, 267), (263, 267, 273), (264, 272, 276), (265, 264, 279), (266, 275, 282), (267, 266, 280), (268, 281, 270), (264, 276, 278), (266, 282, 280), (267, 280, 281), (268, 270, 277), (270, 283, 286), (271, 277, 286), (277, 270, 286), (286, 285, 271), (286, 283, 285), (283, 282, 285), (285, 284, 271), (285, 282, 284), (284, 269, 271), (281, 283, 270), (281, 280, 283), (280, 282, 283), (279, 269, 284), (278, 271, 269), (278, 276, 271), (282, 279, 284), (282, 275, 279), (275, 265, 279), (279, 278, 269), (279, 264, 278), (276, 277, 271), (276, 272, 277), (272, 268, 277), (273, 281, 268), (273, 267, 281), (267, 274, 266), (274, 275, 266), (274, 265, 275), (272, 273, 268), (272, 263, 273), (274, 264, 265), (274, 263, 264), (288, 287, 296), (287, 298, 291), (287, 291, 297), (288, 296, 300), (289, 288, 302), (290, 299, 305), (291, 290, 303), (292, 304, 294), (288, 300, 301), (290, 305, 303), (291, 303, 304), (294, 306, 309), (295, 292, 309), (292, 294, 309), (309, 308, 295), (309, 306, 308), (306, 305, 308), (308, 307, 295), (308, 305, 307), (307, 293, 295), (304, 306, 294), (304, 303, 306), (303, 305, 306), (302, 293, 307), (301, 295, 293), (301, 300, 295), (305, 302, 307), (305, 299, 302), (299, 289, 302), (302, 301, 293), (302, 288, 301), (300, 292, 295), (300, 296, 292), (297, 304, 292), (297, 291, 304), (291, 298, 290), (298, 299, 290), (298, 289, 299), (296, 297, 292), (296, 287, 297), (298, 288, 289), (298, 287, 288), (311, 310, 319), (310, 321, 314), (310, 314, 320), (311, 319, 323), (312, 311, 325), (313, 322, 328), (314, 313, 326), (315, 327, 317), (311, 323, 324), (313, 328, 326), (314, 326, 327), (317, 329, 332), (318, 315, 332), (315, 317, 332), (332, 331, 318), (332, 329, 331), (329, 328, 331), (331, 330, 318), (331, 328, 330), (330, 316, 318), (327, 329, 317), (327, 326, 329), (326, 328, 329), (325, 316, 330), (324, 318, 316), (324, 323, 318), (328, 325, 330), (328, 322, 325), (322, 312, 325), (325, 324, 316), (325, 311, 324), (323, 315, 318), (323, 319, 315), (320, 327, 315), (320, 314, 327), (314, 321, 313), (321, 322, 313), (321, 312, 322), (319, 320, 315), (319, 310, 320), (321, 311, 312), (321, 310, 311), (334, 333, 342), (333, 344, 337), (333, 337, 343), (334, 342, 346), (335, 334, 348), (336, 345, 351), (337, 336, 349), (338, 350, 340), (334, 346, 347), (336, 351, 349), (337, 349, 350), (340, 352, 355), (341, 338, 355), (338, 340, 355), (355, 354, 341), (355, 352, 354), (352, 351, 354), (354, 353, 341), (354, 351, 353), (353, 339, 341), (350, 352, 340), (350, 349, 352), (349, 351, 352), (348, 339, 353), (347, 341, 339), (347, 346, 341), (351, 348, 353), (351, 345, 348), (345, 335, 348), (348, 347, 339), (348, 334, 347), (346, 338, 341), (346, 342, 338), (343, 350, 338), (343, 337, 350), (337, 344, 336), (344, 345, 336), (344, 335, 345), (342, 343, 338), (342, 333, 343), (344, 334, 335), (344, 333, 334), (357, 356, 361), (356, 366, 360), (356, 360, 365), (357, 361, 368), (358, 357, 371), (359, 367, 374), (360, 359, 372), (361, 373, 363), (357, 368, 370), (359, 374, 372), (360, 372, 373), (361, 363, 369), (363, 375, 378), (364, 369, 378), (369, 363, 378), (378, 377, 364), (378, 375, 377), (375, 374, 377), (377, 376, 364), (377, 374, 376), (376, 362, 364), (373, 375, 363), (373, 372, 375), (372, 374, 375), (371, 362, 376), (370, 364, 362), (370, 368, 364), (374, 371, 376), (374, 367, 371), (367, 358, 371), (371, 370, 362), (371, 357, 370), (368, 369, 364), (368, 361, 369), (365, 373, 361), (365, 360, 373), (360, 366, 359), (366, 367, 359), (366, 358, 367), (361, 356, 365), (366, 357, 358), (366, 356, 357), (380, 379, 388), (379, 390, 383), (379, 383, 389), (380, 388, 392), (381, 380, 395), (382, 391, 398), (383, 382, 396), (384, 397, 386), (380, 392, 394), (382, 398, 396), (383, 396, 397), (384, 386, 393), (386, 399, 402), (387, 393, 402), (393, 386, 402), (402, 401, 387), (402, 399, 401), (399, 398, 401), (401, 400, 387), (401, 398, 400), (400, 385, 387), (397, 399, 386), (397, 396, 399), (396, 398, 399), (395, 385, 400), (394, 387, 385), (394, 392, 387), (398, 395, 400), (398, 391, 395), (391, 381, 395), (395, 394, 385), (395, 380, 394), (392, 393, 387), (392, 388, 393), (388, 384, 393), (389, 397, 384), (389, 383, 397), (383, 390, 382), (390, 391, 382), (390, 381, 391), (388, 389, 384), (388, 379, 389), (390, 380, 381), (390, 379, 380), (404, 403, 412), (403, 414, 407), (403, 407, 413), (404, 412, 416), (405, 404, 419), (406, 415, 422), (407, 406, 420), (408, 421, 410), (404, 416, 418), (406, 422, 420), (407, 420, 421), (408, 410, 417), (410, 423, 426), (411, 417, 426), (417, 410, 426), (426, 425, 411), (426, 423, 425), (423, 422, 425), (425, 424, 411), (425, 422, 424), (424, 409, 411), (421, 423, 410), (421, 420, 423), (420, 422, 423), (419, 409, 424), (418, 411, 409), (418, 416, 411), (422, 419, 424), (422, 415, 419), (415, 405, 419), (419, 418, 409), (419, 404, 418), (416, 417, 411), (416, 412, 417), (412, 408, 417), (413, 421, 408), (413, 407, 421), (407, 414, 406), (414, 415, 406), (414, 405, 415), (412, 413, 408), (412, 403, 413), (414, 404, 405), (414, 403, 404), (428, 427, 432), (427, 438, 431), (427, 431, 437), (428, 432, 440), (429, 428, 443), (430, 439, 446), (431, 430, 444), (432, 445, 434), (428, 440, 442), (430, 446, 444), (431, 444, 445), (432, 434, 441), (433, 435, 436), (434, 447, 450), (435, 450, 436), (435, 441, 450), (441, 434, 450), (450, 449, 436), (450, 447, 449), (447, 446, 449), (449, 448, 436), (449, 446, 448), (448, 433, 436), (445, 447, 434), (445, 444, 447), (444, 446, 447), (443, 433, 448), (442, 435, 433), (442, 440, 435), (446, 443, 448), (446, 439, 443), (439, 429, 443), (443, 442, 433), (443, 428, 442), (440, 441, 435), (440, 432, 441), (437, 445, 432), (437, 431, 445), (431, 438, 430), (438, 439, 430), (438, 429, 439), (432, 427, 437), (438, 428, 429), (438, 427, 428), (452, 451, 456), (451, 462, 455), (451, 455, 461), (452, 456, 464), (453, 452, 467), (454, 463, 470), (455, 454, 468), (456, 469, 458), (452, 464, 466), (454, 470, 468), (455, 468, 469), (456, 458, 465), (457, 459, 460), (458, 471, 474), (459, 474, 460), (459, 465, 474), (465, 458, 474), (474, 473, 460), (474, 471, 473), (471, 470, 473), (473, 472, 460), (473, 470, 472), (472, 457, 460), (469, 471, 458), (469, 468, 471), (468, 470, 471), (467, 457, 472), (466, 459, 457), (466, 464, 459), (470, 467, 472), (470, 463, 467), (463, 453, 467), (467, 466, 457), (467, 452, 466), (464, 465, 459), (464, 456, 465), (461, 469, 456), (461, 455, 469), (455, 462, 454), (462, 463, 454), (462, 453, 463), (456, 451, 461), (462, 452, 453), (462, 451, 452), (478, 525, 678, 827), (475, 830, 679), (832, 556, 584), (478, 827, 526), (479, 828, 545), (650, 651, 477), (479, 827, 678), (579, 476, 828), (478, 542, 579), (677, 825, 480), (534, 825, 677), (828, 480, 825), (525, 677, 481), (481, 678, 525), (506, 573, 548), (877, 548, 482), (824, 823, 539), (653, 826, 576), (506, 539, 483), (573, 506, 648), (531, 823, 824), (863, 651, 676), (676, 487, 485), (869, 536, 603), (486, 654, 835), (486, 665, 655), (486, 655, 508), (863, 865, 477), (865, 603, 477), (837, 667, 664), (491, 492, 594), (490, 672, 488), (494, 675, 673), (656, 675, 674), (647, 588, 674), (647, 674, 491), (491, 854, 647), (831, 832, 657), (475, 833, 541), (541, 833, 817), (556, 832, 557), (585, 854, 672), (672, 820, 585), (497, 819, 695), (495, 812, 671), (498, 811, 670), (496, 810, 669), (499, 671, 497), (500, 670, 495), (501, 669, 498), (502, 695, 496), (488, 597, 821), (818, 567, 817), (567, 818, 668), (672, 533, 486), (814, 815, 562), (561, 813, 504), (643, 543, 912), (697, 570, 809), (525, 653, 529), (569, 653, 808), (808, 806, 569), (803, 510, 565), (563, 802, 536), (827, 909, 638), (514, 694, 516), (692, 564, 549), (564, 801, 549), (564, 692, 661), (794, 796, 795), (794, 795, 913), (613, 611, 882), (779, 778, 635), (765, 767, 766), (765, 622, 767), (759, 761, 760), (520, 745, 744), (612, 741, 743), (521, 858, 554), (609, 574, 846), (727, 605, 728), (902, 629, 901), (706, 707, 591), (706, 590, 707), (704, 703, 705), (610, 879, 574), (700, 702, 701), (634, 898, 633), (524, 837, 652), (560, 570, 655), (904, 905, 629), (631, 581, 898), (654, 509, 528), (509, 664, 528), (652, 507, 529), (507, 655, 529), (483, 823, 648), (532, 690, 646), (493, 489, 533), (534, 697, 809), (847, 578, 825), (825, 578, 828), (537, 817, 503), (510, 843, 572), (833, 558, 818), (577, 847, 576), (808, 653, 576), (636, 545, 476), (506, 873, 539), (626, 551, 625), (834, 896, 895), (895, 896, 893), (643, 481, 543), (909, 827, 545), (546, 571, 675), (675, 494, 546), (547, 881, 844), (539, 874, 875), (548, 870, 506), (596, 860, 600), (824, 539, 876), (549, 801, 512), (877, 607, 872), (485, 544, 863), (860, 596, 822), (636, 527, 687), (604, 868, 544), (581, 580, 633), (480, 917, 677), (917, 658, 677), (588, 587, 853), (620, 619, 618), (619, 891, 618), (617, 829, 555), (679, 551, 475), (557, 834, 679), (558, 559, 831), (626, 559, 558), (563, 661, 562), (562, 528, 563), (565, 696, 836), (565, 800, 803), (566, 800, 565), (565, 667, 566), (529, 653, 569), (516, 806, 847), (546, 838, 540), (841, 842, 571), (840, 842, 839), (573, 846, 482), (845, 535, 574), (846, 573, 575), (844, 845, 547), (547, 845, 574), (576, 826, 631), (578, 901, 580), (901, 577, 900), (581, 826, 579), (579, 580, 581), (538, 660, 682), (682, 681, 538), (684, 582, 660), (849, 681, 584), (523, 852, 851), (523, 851, 699), (702, 853, 701), (702, 673, 656), (704, 647, 703), (856, 590, 521), (589, 591, 842), (591, 589, 706), (708, 858, 521), (521, 592, 708), (709, 841, 858), (858, 708, 709), (540, 839, 711), (842, 859, 713), (713, 859, 712), (594, 714, 552), (716, 594, 822), (488, 717, 597), (600, 860, 719), (597, 717, 718), (719, 860, 718), (720, 862, 488), (861, 552, 595), (721, 600, 599), (722, 600, 721), (723, 865, 863), (868, 601, 544), (544, 864, 863), (601, 868, 724), (725, 866, 865), (602, 865, 868), (866, 727, 603), (603, 728, 869), (728, 603, 727), (728, 605, 604), (729, 873, 506), (608, 873, 606), (608, 730, 872), (870, 872, 871), (606, 873, 729), (730, 608, 606), (871, 872, 730), (608, 731, 873), (733, 607, 878), (734, 607, 733), (735, 875, 522), (736, 876, 735), (737, 878, 607), (611, 738, 739), (749, 614, 530), (614, 749, 746), (686, 750, 685), (614, 615, 530), (616, 752, 886), (886, 686, 616), (538, 753, 686), (530, 616, 755), (755, 849, 530), (848, 849, 887), (616, 753, 754), (755, 616, 754), (758, 888, 617), (758, 617, 757), (759, 889, 619), (759, 619, 761), (760, 829, 759), (761, 619, 620), (763, 888, 891), (891, 762, 763), (897, 765, 896), (897, 894, 621), (622, 765, 897), (622, 621, 767), (895, 623, 551), (893, 770, 624), (623, 768, 769), (897, 627, 625), (771, 896, 559), (771, 559, 773), (627, 772, 773), (627, 897, 772), (773, 559, 626), (626, 627, 773), (774, 902, 628), (630, 898, 634), (902, 901, 632), (628, 899, 898), (777, 901, 900), (777, 900, 776), (780, 905, 904), (635, 903, 905), (780, 904, 779), (635, 905, 780), (687, 527, 907), (910, 906, 639), (527, 782, 783), (906, 784, 781), (906, 907, 784), (542, 786, 636), (787, 527, 636), (637, 527, 787), (638, 788, 639), (788, 638, 518), (789, 910, 639), (639, 788, 789), (912, 641, 915), (915, 641, 640), (912, 791, 792), (641, 792, 793), (641, 912, 792), (640, 641, 793), (914, 796, 915), (915, 794, 643), (643, 912, 915), (658, 797, 553), (798, 917, 916), (799, 658, 917), (797, 658, 799), (916, 797, 798), (648, 823, 651), (651, 649, 648), (889, 541, 484), (531, 651, 823), (531, 676, 651), (476, 545, 828), (478, 513, 542), (476, 579, 542), (526, 513, 478), (479, 545, 827), (817, 833, 818), (504, 840, 815), (828, 578, 579), (579, 826, 478), (642, 479, 678, 481), (478, 826, 525), (828, 642, 480), (824, 877, 482, 531), (479, 642, 828), (525, 534, 677), (489, 492, 674, 675), (493, 821, 860, 489), (539, 823, 483), (482, 548, 573), (483, 648, 506), (863, 676, 485), (484, 584, 556), (485, 487, 869), (603, 536, 477), (508, 654, 486), (477, 651, 863), (837, 505, 652), (837, 664, 505), (676, 531, 487), (869, 487, 536), (594, 552, 672), (594, 492, 822), (838, 815, 840), (860, 822, 492), (492, 489, 860), (546, 820, 672, 666), (488, 672, 552), (489, 840, 504), (675, 840, 489), (675, 571, 840), (657, 584, 816), (491, 594, 672), (680, 568, 818, 657), (672, 490, 533), (490, 821, 493), (488, 821, 490), (675, 656, 673), (673, 820, 494), (674, 588, 656), (657, 832, 584), (585, 820, 673), (491, 672, 854), (491, 674, 492), (816, 584, 682), (557, 679, 556), (497, 671, 812), (495, 670, 811), (498, 669, 810), (496, 695, 819), (499, 497, 695), (500, 495, 671), (501, 498, 670), (502, 496, 669), (680, 657, 816, 837), (916, 917, 640), (816, 503, 566, 667), (668, 818, 568), (567, 566, 817), (813, 560, 533, 504), (503, 817, 566), (837, 816, 667), (815, 666, 835), (504, 815, 814), (666, 672, 486, 835), (819, 497, 505, 664), (562, 815, 835), (561, 504, 814), (560, 665, 533), (486, 533, 665), (812, 652, 505, 497), (812, 495, 507, 652), (811, 655, 507, 495), (811, 498, 508, 655), (810, 654, 508, 498), (810, 496, 509, 654), (819, 664, 509, 496), (511, 649, 650, 802), (916, 543, 553), (570, 807, 809), (847, 809, 807), (847, 806, 808), (640, 914, 915), (525, 529, 697), (510, 803, 805), (805, 803, 564), (805, 564, 804), (536, 802, 650), (696, 510, 649, 511), (694, 512, 567, 663), (565, 510, 696), (891, 888, 618), (564, 563, 804), (536, 804, 563), (638, 639, 827), (514, 516, 693), (617, 888, 892), (800, 567, 512, 801), (515, 517, 661, 692), (662, 693, 516), (516, 694, 663), (693, 662, 517, 515), (804, 487, 535, 805), (830, 892, 890), (659, 619, 889), (564, 800, 801), (799, 798, 797), (793, 792, 791), (518, 790, 789), (518, 789, 788), (637, 787, 786), (637, 786, 785), (637, 785, 908), (781, 784, 783), (781, 783, 782), (779, 635, 780), (632, 777, 776), (632, 776, 899), (519, 630, 775), (519, 774, 630), (773, 772, 771), (769, 624, 770), (769, 768, 624), (763, 762, 764), (758, 757, 756), (754, 887, 755), (754, 753, 887), (752, 615, 751), (752, 751, 750), (752, 750, 886), (747, 746, 749), (747, 749, 748), (747, 885, 746), (612, 742, 741), (739, 738, 740), (522, 737, 736), (522, 736, 735), (731, 734, 733), (731, 733, 732), (606, 871, 730), (606, 729, 871), (726, 725, 602), (724, 723, 864), (721, 861, 722), (721, 720, 861), (717, 598, 719), (717, 719, 718), (683, 716, 715), (683, 715, 714), (593, 713, 712), (593, 712, 711), (709, 592, 710), (709, 708, 592), (574, 609, 610), (879, 883, 884), (523, 699, 698), (524, 652, 569), (560, 655, 665), (560, 662, 570), (847, 825, 809), (691, 644, 532, 646), (826, 653, 525), (649, 651, 650), (664, 836, 528), (529, 569, 652), (655, 570, 529), (688, 645, 532, 644), (528, 562, 835, 654), (532, 645, 689), (533, 490, 493), (489, 504, 533), (534, 809, 825), (482, 535, 487, 531), (805, 535, 843, 510), (650, 477, 536), (487, 804, 536), (537, 503, 816), (816, 682, 537), (648, 649, 510, 572), (525, 697, 534), (836, 664, 667, 565), (831, 657, 818, 558), (538, 686, 685), (827, 639, 526), (666, 815, 838, 546), (576, 847, 808), (829, 617, 892, 830), (636, 911, 545), (865, 866, 603), (877, 872, 548), (879, 884, 574), (480, 914, 640), (640, 917, 480), (521, 554, 540), (619, 659, 550), (550, 891, 619), (629, 905, 901), (660, 538, 684), (541, 817, 537), (821, 597, 860), (575, 844, 881, 882), (542, 636, 476), (898, 581, 633), (585, 850, 854), (673, 852, 585), (481, 553, 543), (544, 485, 869), (545, 911, 909), (494, 820, 546), (574, 884, 547), (539, 873, 874), (539, 875, 876), (548, 872, 870), (694, 514, 549, 512), (600, 595, 596), (876, 877, 824), (693, 515, 549, 514), (880, 575, 882, 611), (549, 515, 692), (550, 830, 890), (658, 553, 481, 677), (607, 608, 872), (551, 834, 895), (643, 642, 481), (846, 575, 880, 609), (636, 687, 911), (554, 858, 841), (604, 544, 869), (633, 580, 903), (550, 556, 679, 830), (480, 642, 914), (580, 901, 905), (905, 903, 580), (588, 855, 587), (894, 897, 625), (550, 659, 484, 556), (541, 829, 830, 475), (829, 541, 889), (889, 484, 659), (517, 561, 814, 661), (475, 551, 833), (831, 559, 832), (551, 679, 834), (896, 832, 559), (557, 832, 896), (626, 833, 551), (558, 833, 626), (834, 557, 896), (813, 662, 560), (813, 561, 517, 662), (511, 528, 836, 696), (562, 661, 814), (524, 568, 680, 837), (511, 802, 528), (563, 528, 802), (803, 800, 564), (564, 661, 563), (668, 663, 567), (567, 800, 566), (663, 668, 568, 524), (524, 569, 806, 663), (529, 570, 697), (546, 554, 841, 571), (516, 847, 807), (807, 662, 516), (516, 663, 806), (570, 662, 807), (838, 839, 540), (840, 839, 838), (554, 546, 540), (537, 582, 583, 541), (842, 840, 571), (843, 844, 572), (574, 482, 846), (574, 535, 482), (845, 844, 843), (845, 843, 535), (572, 844, 648), (844, 575, 648), (573, 648, 575), (631, 900, 576), (577, 576, 900), (901, 847, 577), (578, 847, 901), (578, 580, 579), (631, 826, 581), (682, 584, 681), (582, 682, 660), (582, 537, 682), (583, 484, 541), (684, 530, 583, 582), (584, 484, 583), (681, 848, 538), (530, 849, 583), (585, 523, 698, 850), (849, 848, 681), (584, 583, 849), (855, 698, 699, 587), (523, 585, 852), (698, 855, 586), (586, 850, 698), (699, 851, 587), (673, 702, 700, 852), (587, 851, 700, 701), (588, 704, 705, 855), (851, 852, 700), (853, 587, 701), (656, 853, 702), (647, 704, 588), (854, 850, 703), (647, 854, 703), (850, 586, 705, 703), (707, 859, 842, 591), (586, 855, 705), (521, 590, 857), (841, 709, 710, 842), (859, 707, 856), (590, 706, 857), (589, 857, 706), (707, 590, 856), (710, 589, 842), (589, 710, 592, 857), (592, 521, 857), (713, 593, 839, 842), (540, 711, 856), (715, 595, 552, 714), (711, 839, 593), (712, 859, 856), (712, 856, 711), (715, 716, 596, 595), (862, 598, 717, 488), (822, 596, 716), (714, 594, 683), (716, 683, 594), (600, 719, 598, 599), (718, 860, 597), (598, 862, 599), (720, 488, 552, 861), (862, 720, 721, 599), (600, 722, 595), (723, 724, 868, 865), (861, 595, 722), (863, 864, 723), (544, 601, 864), (871, 729, 506, 870), (864, 601, 724), (725, 865, 602), (725, 726, 867), (867, 866, 725), (726, 868, 604), (604, 867, 726), (602, 868, 726), (604, 605, 867), (867, 605, 866), (604, 869, 728), (727, 866, 605), (732, 874, 873, 731), (732, 733, 878, 874), (736, 737, 607, 877), (734, 608, 607), (731, 608, 734), (735, 876, 875), (736, 877, 876), (737, 522, 874, 878), (522, 875, 874), (740, 738, 613, 883), (738, 611, 613), (879, 610, 739, 740), (739, 610, 611), (742, 612, 610, 609), (740, 883, 879), (880, 741, 742, 609), (741, 880, 611), (882, 881, 520, 744), (743, 610, 612), (743, 741, 611), (743, 611, 610), (613, 744, 745, 883), (884, 745, 520, 547), (613, 882, 744), (884, 883, 745), (520, 881, 547), (749, 530, 684, 748), (538, 685, 885), (885, 747, 538), (538, 747, 684), (685, 614, 746, 885), (750, 751, 614, 685), (748, 684, 747), (686, 886, 750), (752, 616, 530, 615), (614, 751, 615), (753, 538, 848, 887), (620, 756, 757, 555), (686, 753, 616), (887, 849, 755), (620, 618, 756), (757, 617, 555), (620, 555, 760, 761), (758, 756, 618), (618, 888, 758), (555, 829, 760), (759, 829, 889), (890, 764, 762, 550), (762, 891, 550), (888, 763, 764, 892), (769, 625, 551, 623), (890, 892, 764), (896, 765, 893), (897, 621, 622), (765, 766, 893), (766, 767, 894), (894, 893, 766), (621, 894, 767), (624, 768, 895, 893), (625, 769, 770), (770, 894, 625), (893, 894, 770), (771, 772, 897, 896), (623, 895, 768), (625, 627, 626), (775, 904, 629, 519), (630, 774, 628, 898), (902, 774, 519, 629), (775, 630, 634, 904), (778, 779, 634, 633), (898, 899, 631), (776, 900, 631), (776, 631, 899), (632, 899, 902), (632, 901, 777), (628, 902, 899), (633, 903, 778), (779, 904, 634), (782, 526, 639, 906), (635, 778, 903), (906, 910, 687, 907), (527, 526, 782), (527, 783, 784, 907), (782, 906, 781), (526, 527, 637, 908), (513, 526, 908), (513, 785, 542), (542, 785, 786), (910, 789, 790, 911), (785, 513, 908), (787, 636, 786), (911, 687, 910), (518, 638, 909), (911, 790, 518, 909), (793, 791, 543, 916), (543, 791, 912), (642, 643, 913, 795), (793, 916, 640), (643, 794, 913), (914, 642, 795, 796), (695, 502, 644, 691), (794, 915, 796), (916, 553, 797), (798, 799, 917), (669, 688, 644, 502), (669, 501, 645, 688), (670, 689, 645, 501), (670, 500, 532, 689), (671, 690, 532, 500), (671, 499, 646, 690), (695, 691, 646, 499), (853, 656, 588), (856, 521, 540)])
me_cube_000.polygons.foreach_set('use_smooth', [True] * 1643)
me_cube_000.polygons.foreach_set('material_index', [1, 1, 1, 1, 1, 1, 1, 1, 1, 1, 1, 1, 1, 1, 1, 1, 1, 1, 1, 1, 1, 1, 1, 1, 1, 1, 1, 1, 1, 1, 1, 1, 1, 1, 1, 1, 1, 1, 1, 1, 1, 1, 1, 1, 1, 1, 1, 1, 1, 1, 1, 1, 1, 1, 1, 1, 1, 1, 1, 1, 1, 1, 1, 1, 1, 1, 1, 1, 1, 1, 1, 1, 1, 1, 1, 1, 1, 1, 1, 1, 1, 1, 1, 1, 1, 1, 1, 1, 1, 1, 1, 1, 1, 1, 1, 1, 1, 1, 1, 1, 1, 1, 1, 1, 1, 1, 1, 1, 1, 1, 1, 1, 1, 1, 1, 1, 1, 1, 1, 1, 1, 1, 1, 1, 1, 1, 1, 1, 1, 1, 1, 1, 1, 1, 1, 1, 1, 1, 1, 1, 1, 1, 1, 1, 1, 1, 1, 1, 1, 1, 1, 1, 1, 1, 1, 1, 1, 1, 1, 1, 1, 1, 1, 1, 1, 1, 1, 1, 1, 1, 1, 1, 1, 1, 1, 1, 1, 1, 1, 1, 1, 1, 1, 1, 1, 1, 1, 1, 1, 1, 1, 1, 1, 1, 1, 1, 1, 1, 1, 1, 1, 1, 1, 1, 1, 1, 1, 1, 1, 1, 1, 1, 1, 1, 1, 1, 1, 1, 1, 1, 1, 1, 1, 1, 1, 1, 1, 1, 1, 1, 1, 1, 1, 1, 1, 1, 1, 1, 1, 1, 1, 1, 1, 1, 1, 1, 1, 1, 1, 1, 1, 1, 1, 1, 1, 1, 1, 1, 1, 1, 1, 1, 1, 1, 1, 1, 1, 1, 1, 1, 1, 1, 1, 1, 1, 1, 1, 1, 1, 1, 1, 1, 1, 1, 1, 1, 1, 1, 1, 1, 1, 1, 1, 1, 1, 1, 1, 1, 1, 1, 1, 1, 1, 1, 1, 1, 1, 1, 1, 1, 1, 1, 1, 1, 1, 1, 1, 1, 1, 1, 1, 1, 1, 1, 1, 1, 1, 1, 1, 1, 1, 1, 1, 1, 1, 1, 1, 1, 1, 1, 1, 1, 1, 1, 1, 1, 1, 1, 1, 1, 1, 1, 1, 1, 1, 1, 1, 1, 1, 1, 1, 1, 1, 1, 1, 1, 1, 1, 1, 1, 1, 1, 1, 1, 1, 1, 1, 1, 1, 1, 1, 1, 1, 1, 1, 1, 1, 1, 1, 1, 1, 1, 1, 1, 1, 1, 1, 1, 1, 1, 1, 1, 1, 1, 1, 1, 1, 1, 1, 1, 1, 1, 1, 1, 1, 1, 1, 1, 1, 1, 1, 1, 1, 1, 1, 1, 1, 1, 1, 1, 1, 1, 1, 1, 1, 1, 1, 1, 1, 1, 1, 1, 1, 1, 1, 1, 1, 1, 1, 1, 1, 1, 1, 1, 1, 1, 1, 1, 1, 1, 1, 1, 1, 1, 1, 1, 1, 1, 1, 1, 1, 1, 1, 1, 1, 1, 1, 1, 1, 1, 1, 1, 1, 1, 1, 1, 1, 1, 1, 1, 1, 1, 1, 1, 1, 1, 1, 1, 1, 1, 1, 1, 1, 1, 1, 1, 1, 1, 1, 1, 1, 1, 1, 1, 1, 1, 1, 1, 1, 1, 1, 1, 1, 1, 1, 1, 1, 1, 1, 1, 1, 1, 1, 1, 1, 1, 1, 1, 1, 1, 1, 1, 1, 1, 1, 1, 1, 1, 1, 1, 1, 1, 1, 1, 1, 1, 1, 1, 1, 1, 1, 1, 1, 1, 1, 1, 1, 1, 1, 1, 1, 1, 1, 1, 1, 1, 1, 1, 1, 1, 1, 1, 1, 1, 1, 1, 1, 1, 1, 1, 1, 1, 1, 1, 1, 1, 1, 1, 1, 1, 1, 1, 1, 1, 1, 1, 1, 1, 1, 1, 1, 1, 1, 1, 1, 1, 1, 1, 1, 1, 1, 1, 1, 1, 1, 1, 1, 1, 1, 1, 1, 1, 1, 1, 1, 1, 1, 1, 1, 1, 1, 1, 1, 1, 1, 1, 1, 1, 1, 1, 1, 1, 1, 1, 1, 1, 1, 1, 1, 1, 1, 1, 1, 1, 1, 1, 1, 1, 1, 1, 1, 1, 1, 1, 1, 1, 1, 1, 1, 1, 1, 1, 1, 1, 1, 1, 1, 1, 1, 1, 1, 1, 1, 1, 1, 1, 1, 1, 1, 1, 1, 1, 1, 1, 1, 1, 1, 1, 1, 1, 1, 1, 1, 1, 1, 1, 1, 1, 1, 1, 1, 1, 1, 1, 1, 1, 1, 1, 1, 1, 1, 1, 1, 1, 1, 1, 1, 1, 1, 1, 1, 1, 1, 1, 1, 1, 1, 1, 1, 1, 1, 1, 1, 1, 1, 1, 1, 1, 1, 1, 1, 1, 1, 1, 1, 1, 1, 1, 1, 1, 1, 1, 1, 1, 1, 1, 1, 1, 1, 1, 1, 1, 1, 1, 1, 1, 1, 1, 1, 1, 1, 1, 1, 1, 1, 1, 1, 1, 1, 1, 1, 1, 1, 1, 1, 1, 1, 1, 1, 1, 1, 1, 1, 1, 1, 1, 1, 1, 1, 1, 1, 1, 1, 1, 1, 1, 1, 1, 1, 1, 1, 1, 1, 1, 1, 1, 1, 1, 1, 1, 1, 1, 1, 1, 1, 1, 1, 1, 1, 1, 1, 1, 1, 1, 1, 1, 1, 1, 1, 1, 1, 1, 1, 1, 1, 1, 1, 1, 1, 1, 1, 1, 1, 1, 1, 1, 1, 1, 0, 0, 0, 0, 0, 0, 0, 0, 0, 0, 0, 0, 0, 0, 0, 0, 0, 0, 0, 0, 0, 0, 0, 0, 0, 0, 0, 0, 0, 0, 0, 0, 0, 0, 0, 0, 0, 0, 0, 0, 0, 0, 0, 0, 0, 0, 0, 0, 0, 0, 0, 0, 0, 0, 0, 0, 0, 0, 0, 0, 0, 0, 0, 0, 0, 0, 0, 0, 0, 0, 0, 0, 0, 0, 0, 0, 0, 0, 0, 0, 0, 0, 0, 0, 0, 0, 0, 0, 0, 0, 0, 0, 0, 0, 0, 0, 0, 0, 0, 0, 0, 0, 0, 0, 0, 0, 0, 0, 0, 0, 0, 0, 0, 0, 0, 0, 0, 0, 0, 0, 0, 0, 0, 0, 0, 0, 0, 0, 0, 0, 0, 0, 0, 0, 0, 0, 0, 0, 0, 0, 0, 0, 0, 0, 0, 0, 0, 0, 0, 0, 0, 0, 0, 0, 0, 0, 0, 0, 0, 0, 0, 0, 0, 0, 0, 0, 0, 0, 0, 0, 0, 0, 0, 0, 0, 0, 0, 0, 0, 0, 0, 0, 0, 0, 0, 0, 0, 0, 0, 0, 0, 0, 0, 0, 0, 0, 0, 0, 0, 0, 0, 0, 0, 0, 0, 0, 0, 0, 0, 0, 0, 0, 0, 0, 0, 0, 0, 0, 0, 0, 0, 0, 0, 0, 0, 0, 0, 0, 0, 0, 0, 0, 0, 0, 0, 0, 0, 0, 0, 0, 0, 0, 0, 0, 0, 0, 0, 0, 0, 0, 0, 0, 0, 0, 0, 0, 0, 0, 0, 0, 0, 0, 0, 0, 0, 0, 0, 0, 0, 0, 0, 0, 0, 0, 0, 0, 0, 0, 0, 0, 0, 0, 0, 0, 0, 0, 0, 0, 0, 0, 0, 0, 0, 0, 0, 0, 0, 0, 0, 0, 0, 0, 0, 0, 0, 0, 0, 0, 0, 0, 0, 0, 0, 0, 0, 0, 0, 0, 0, 0, 0, 0, 0, 0, 0, 0, 0, 0, 0, 0, 0, 0, 0, 0, 0, 0, 0, 0, 0, 0, 0, 0, 0, 0, 0, 0, 0, 0, 0, 0, 0, 0, 0, 0, 0, 0, 0, 0, 0, 0, 0, 0, 0, 0, 0, 0, 0, 0, 0, 0, 0, 0, 0, 0, 0, 0, 0, 0, 0, 0, 0, 0, 0, 0, 0, 0, 0, 0, 0, 0, 0, 0, 0, 0, 0, 0, 0, 0, 0, 0, 0, 0, 0, 0, 0, 0, 0, 0, 0, 0, 0, 0, 0, 0, 0, 0, 0, 0, 0, 0, 0, 0, 0, 0, 0, 0, 0, 0, 0, 0, 0, 0, 0, 0, 0, 0, 0, 0, 0, 0, 0, 0, 0, 0, 0, 0, 0, 0, 0, 0, 0, 0, 0, 0, 0, 0, 0, 0, 0, 0, 0, 0, 0, 0, 0, 0, 0, 0, 0, 0, 0, 0, 0, 0, 0, 0, 0, 0, 0, 0, 0, 0, 0, 0, 0, 0, 0, 0, 0, 0, 0, 0, 0, 0, 0, 0, 0, 0, 0, 0, 0, 0, 0, 0, 0, 0, 0, 0, 0, 0, 0, 0, 0, 0, 0, 0, 0, 0, 0, 0, 0, 0, 0, 0, 0, 0, 0, 0, 0, 0, 0, 0, 0, 0, 0, 0, 0, 0, 0, 0, 0, 0, 0, 0, 0, 0, 0, 0, 0, 0, 0, 0, 0, 0, 0, 0, 0, 0, 0, 0, 0, 0, 0, 0, 0, 0, 0, 0, 0, 0, 0, 0, 0, 0, 0, 0, 0, 0, 0, 0, 0, 0, 0, 0, 0, 0, 0, 0, 0, 0, 0, 0, 0, 0, 0, 0, 0, 0, 0, 0, 0, 0, 0, 0, 0, 0, 0, 0, 0, 0, 0, 0, 0, 0, 0, 0, 0, 0, 0, 0, 0, 0, 0, 0, 0, 0, 0, 0, 0, 0, 0, 0, 0, 0, 0, 0, 0, 0, 0, 0, 0, 0, 0, 0, 0, 0, 0, 0, 0, 0, 0, 0, 0, 0, 0, 0, 0, 0, 0, 0, 0, 0, 0, 0, 0, 0, 0, 0, 0, 0, 0, 0, 0, 0, 0, 0, 0, 0, 0, 0, 0, 0, 0, 0, 0, 0, 0, 0, 0, 0, 0, 0, 0, 0, 0, 0, 0, 0, 0, 0, 0, 0, 0, 0, 0, 0, 0, 0, 0, 0, 0, 0, 0, 0, 0, 0, 0, 0, 0, 0, 0, 0, 0, 0, 0, 0, 0, 0, 0, 0, 0, 0, 0, 0, 0, 0, 0, 0, 0, 0, 0, 0, 0, 0, 0, 0, 0, 0, 0, 0, 0, 0, 0, 0, 0, 0, 0, 0, 0, 0, 0, 0, 0, 0, 0])
me_cube_000.materials.append(mat_wood)
me_cube_000.materials.append(mat_leaves)
me_cube_000.use_remesh_preserve_volume = False
me_cube_000.use_remesh_preserve_attributes = False
me_cube_000.use_mirror_vertex_groups = False
me_cube_000.update()
me_cube_003 = bpy.data.meshes.new('Cube.003')
me_cube_003.from_pydata([(1.267, -0.3634, 5.608), (1.421, -0.1833, 6.548), (2.728, -1.865, 5.392), (1.292, -2.999, 4.677), (0.9425, -1.676, 4.605), (-1.161, -0.4958, 6.025), (0.2445, -1.101, 7.005), (-0.04736, 0.1137, 5.522), (1.947, -1.306, 4.718), (-0.3316, 0.206, 6.938), (2.129, -2.196, 6.374), (2.438, -2.845, 5.419), (0.3252, -2.628, 5.808), (-0.9781, 1.649, 5.847), (-1.234, 1.546, 6.786), (0.2552, 3.536, 6.137), (0.8849, 2.178, 4.665), (0.4962, -0.8396, 5.726), (0.7557, 0.3476, 7.343), (-1.022, 0.288, 5.257), (-0.224, 2.875, 5.055), (-0.2425, 0.4315, 5.175), (-0.6949, -0.5003, 7.006), (-0.3987, 1.164, 7.412), (0.6612, 2.932, 6.966), (2.33, 2.618, 4.955), (1.683, 3.436, 6.147), (1.378, 2.184, 7.208), (2.521, 1.431, 5.915), (1.732, 0.4067, 6.422), (0.9558, 1.078, 5.626), (0.5723, 1.414, 6.462), (3.355, 1.529, 6.026), (2.597, -0.1143, 4.831), (-0.4127, -0.9924, 6.361), (0.03919, -1.493, 5.939), (0.9409, -0.4535, 7.512), (-0.1495, 0.09304, 5.145), (2.587, 1.13, 4.93), (-0.7541, -0.1412, 6.927), (0.7835, 0.8083, 7.271), (3.054, 1.106, 6.959), (4.211, -0.6868, 5.422), (4.291, 0.5547, 6.363), (3.354, -1.253, 6.071), (2.919, 0.2487, 7.395), (3.017, -1.223, 6.887), (-0.3203, -0.9155, 5.426), (-0.255, -0.1643, 6.373), (1.286, -2.082, 6.252), (0.8049, -2.476, 5.253), (-0.6665, -2.872, 4.843), (-2.898, -0.7873, 5.552), (-3.151, -1.474, 5.185), (-1.693, -1.032, 6.867), (-1.805, -0.827, 4.666), (-2.278, 0.04485, 6.102), (0.7983, -1.852, 6.946), (0.9153, -3.14, 6.573), (-0.5834, -4.043, 5.599), (-0.04974, -1.991, 7.206), (-1.399, -2.977, 6.573), (-1.145, -1.246, 6.34), (-3.481, -1.635, 6.214), (-3.605, -0.9422, 5.322), (-3.442, 0.4375, 5.173), (-0.6439, 1.175, 6.396), (-1.201, 1.726, 6.051), (-1.462, 0.1567, 7.403), (-0.9573, 0.4624, 5.363), (-0.08897, 0.2476, 6.863), (-1.185, -0.9559, 7.187), (-3.147, -1.437, 6.967), (-4.447, -0.907, 6.499), (-4.721, 0.7854, 5.784), (-3.038, -0.7456, 7.356), (-3.512, 0.8153, 6.929), (-2.028, 0.823, 5.806), (-2.103, 0.5433, 6.728), (-2.958, 2.662, 5.886), (-1.307, 3.428, 5.17), (-1.438, 2.129, 4.927), (0.4166, 0.2328, 6.005), (-0.5635, 0.9963, 7.163), (-0.9593, 0.05153, 5.544), (-2.514, 2.038, 5.105), (-0.4772, -0.3508, 6.911), (-2.101, 2.624, 6.84), (-2.331, 3.468, 5.99), (-0.3105, 2.622, 6.166), (-0.3213, 1.963, 5.76), (-1.891, 2.903, 4.624), (-1.199, 2.404, 4.574), (0.3735, 2.806, 4.974), (0.3099, 2.588, 5.821), (0.1775, 2.07, 4.898), (-1.164, 1.903, 4.929), (-1.501, 2.622, 5.721), (-2.167, 2.454, 5.408), (-1.152, 3.263, 5.026), (-0.09131, 2.42, 5.423), (0.4133, 3.229, 4.452), (0.4805, 2.733, 4.106), (-0.0413, 1.269, 4.607), (0.2086, 1.488, 5.49), (-0.4712, 1.966, 4.688), (1.181, 2.699, 5.128), (1.299, 3.3, 4.773), (1.222, 2.667, 3.942), (1.276, 2.045, 4.526), (-1.299, 1.061, 4.946), (-2.533, 2.414, 5.897), (-2.052, 2.356, 5.289), (-0.3432, 2.021, 5.398), (-0.4929, 1.102, 5.408), (-0.848, 1.901, 4.784), (-2.201, 1.925, 4.9), (-2.197, 1.256, 5.786), (-2.918, 1.564, 5.704), (-1.653, 2.052, 6.159), (0.3168, -0.9919, 4.613), (1.229, -2.03, 4.082), (0.6634, -2.359, 4.294), (-0.7323, -1.875, 5.047), (-0.2876, -1.1, 5.353), (-0.4583, -1.538, 4.43), (1.397, -1.699, 5.073), (1.907, -2.029, 4.677), (1.23, -2.836, 4.722), (0.8172, -2.361, 5.328), (-0.8329, -2.221, 5.244), (-1.808, -1.765, 4.126), (-0.7537, -0.9088, 4.925), (-0.6776, -1.46, 5.629), (-0.4872, -1.564, 4.586), (-1.473, -2.297, 4.311), (-2.186, -2.183, 5.191), (-2.671, -1.678, 4.192), (-2.639, -2.492, 4.723), (-2.271, -1.232, 4.82), (0.3322, -2.603, 5.06), (-0.8507, -3.216, 4.294), (-0.9213, -1.799, 4.821), (-0.189, -1.967, 5.436), (-0.2892, -2.071, 4.372), (-0.1588, -3.287, 4.337), (-0.3257, -3.557, 5.382), (-1.305, -3.769, 4.598), (-0.3829, -4.148, 5.038), (-1.349, -3.082, 5.116), (2.15, 0.8577, 5.175), (3.983, -0.3314, 5.101), (3.401, 0.04719, 4.638), (1.756, -0.2894, 4.595), (1.5, 0.2569, 5.25), (2.02, 0.3729, 4.317), (3.267, 0.6469, 4.732), (3.207, 0.3376, 5.789), (3.961, 0.4218, 5.688), (3.113, -0.5621, 5.327), (2.105, -0.2153, 5.335), (2.456, -1.693, 4.073), (2.313, -0.9199, 4.085), (0.8247, -0.2382, 4.517), (1.159, -0.2641, 5.404), (1.577, 0.09151, 4.532), (2.721, -0.6158, 4.456), (2.486, -1.389, 5.199), (3.082, -1.648, 4.851), (1.639, -1.509, 4.508), (0.619, 0.7088, 4.622), (1.664, 1.745, 4.465), (2.091, 1.259, 4.766), (1.692, -0.1193, 5.21), (0.7151, 0.09849, 5.22), (1.502, 0.2146, 4.469), (0.9243, 1.667, 5.248), (1.249, 2.235, 5.028), (2.263, 1.737, 5.359), (1.675, 1.195, 5.713), (-2.274, -0.4195, 5.007), (-3.183, -1.079, 4.023), (-3.688, -0.8654, 4.445), (-3.491, -0.07709, 5.702), (-2.522, -0.3145, 5.803), (-3.157, 0.1112, 4.978), (-2.59, -1.549, 4.843), (-2.823, -1.845, 4.255), (-3.908, -1.605, 4.573), (-3.441, -1.433, 5.303), (-3.174, 0.3835, 5.339), (-2.712, 2.06, 4.433), (-2.788, 1.305, 4.291), (-1.709, 0.203, 4.918), (-2.298, 0.1715, 5.668), (-2.509, 0.09765, 4.65), (-3.365, 1.068, 4.458), (-3.173, 1.593, 5.404), (-3.562, 2.053, 4.985), (-2.132, 1.592, 5.012), (-3.42, 0.5438, 5.928), (-3.715, -0.2099, 4.722), (-4.191, 1.283, 4.914), (-4.123, 1.162, 5.843), (-3.395, 0.9503, 5.064), (-3.238, -0.2371, 5.169), (-4.177, -0.4165, 5.82), (-4.294, -0.7621, 4.706), (-3.938, -1.059, 5.584), (-4.738, -0.01932, 5.012), (-0.082, 1.753, 4.756), (1.509, -0.1892, 4.495), (-1.845, 0.1179, 4.341), (1.745, 0.0988, 4.867), (0.263, 0.1352, 2.158), (-0.06753, -1.539, 4.648), (0.1189, 0.3261, 3.759), (0.2015, -0.3096, 3.773), (0.695, 0.1199, 3.892), (-2.695, 0.1916, 4.807), (0.1145, -0.4118, 4.16), (-0.1915, 0.3004, 3.817), (0.2769, -0.0761, 3.681), (-0.5224, 0.1563, 3.856), (1.758, -0.1217, 4.812), (-1.523, -0.1892, 4.419), (-0.9019, -2.183, 4.76), (-2.158, -0.8592, 4.723), (0.3551, 2.319, 5.293), (-0.9698, 1.949, 5.172), (-0.1978, -0.4914, 4.089), (0.3229, -0.2167, 4.22), (0.3131, 0.2743, 4.101), (0.1582, 0.3736, 4.18), (-0.1818, 0.5309, 4.136), (-0.4441, -0.2301, 4.047), (1.809, 0.1887, 4.709), (-1.572, 0.1826, 4.325), (0.1254, 1.51, 4.597), (0.1946, 1.838, 4.55), (-0.1258, 1.653, 4.351), (0.1504, -2.357, 5.23), (1.005, -1.603, 4.795), (-0.8185, -2.284, 4.937), (-0.8102, -2.042, 4.769), (1.805, -1.206, 5.0), (2.257, 0.1877, 5.153), (2.476, 0.2204, 5.214), (1.746, 1.131, 5.307), (1.086, 2.137, 4.549), (0.1728, 2.326, 5.198), (-1.071, 1.979, 5.425), (-0.9484, 1.92, 5.377), (-2.131, -0.7229, 4.825), (0.8019, -0.2899, 0.007203), (-0.2895, -0.8017, 0.01164), (0.3237, 2.276, 5.137), (0.9359, 2.102, 4.346), (-0.07005, -0.4149, 3.762), (0.4209, -0.261, 0.2787), (-0.2601, -0.4201, 0.2803), (-0.4193, 0.261, 0.2806), (-0.1904, -1.789, 4.434), (0.2473, -2.265, 5.131), (-0.1167, -1.871, 4.749), (0.1485, -1.745, 4.727), (-1.972, -0.8196, 4.696), (-1.884, -0.1426, 4.393), (0.8836, 2.015, 4.501), (-1.817, 0.664, 4.781), (-0.7909, 0.279, -0.01197), (0.2906, 0.8016, 0.009371), (0.1373, -0.2341, 5.021), (-0.2084, -0.127, 5.031), (0.2619, 0.4201, 0.279), (0.5023, -3.282, 5.366), (0.8145, -2.471, 5.612), (-0.1616, -3.213, 5.354), (1.521, -1.714, 5.049), (1.436, -1.636, 5.193), (1.238, -2.256, 4.873), (1.213, -1.091, 4.797), (1.084, -1.024, 4.915), (-0.4854, -2.45, 5.109), (-0.4956, -2.265, 5.172), (-1.349, -1.836, 5.048), (-1.346, -2.54, 5.105), (-1.387, -2.391, 5.226), (2.482, -0.7201, 5.203), (2.275, -1.219, 4.905), (2.603, 0.7209, 5.52), (3.015, 0.1167, 5.527), (2.865, -0.6174, 5.395), (2.147, 1.721, 5.407), (2.304, 1.06, 5.542), (1.508, 1.929, 4.872), (1.399, 1.797, 4.551), (1.505, 2.251, 4.569), (1.432, 2.435, 4.57), (0.6575, 2.774, 4.404), (0.7286, 2.796, 4.618), (0.4021, 2.52, 5.701), (0.9766, 2.338, 5.376), (-0.3113, 2.477, 5.7), (-1.635, 2.205, 5.576), (-0.8116, 2.188, 5.855), (-0.9628, 2.252, 5.817), (-1.479, 1.779, 4.878), (-2.071, 1.339, 4.953), (-2.031, 1.253, 5.096), (-1.463, 1.116, 4.553), (-2.387, 0.5524, 5.217), (-3.346, 0.01346, 5.248), (-3.166, 0.05769, 5.399), (-3.086, 0.7368, 5.115), (-2.937, 0.7069, 5.283), (-3.212, -0.865, 5.117), (-2.415, -1.403, 5.026), (-2.522, -0.7103, 5.193), (-1.739, -1.187, 4.334), (-1.721, -1.3, 4.474), (0.07798, 0.2245, 5.12), (1.467, 0.1122, 4.796), (-0.3834, 0.1485, 4.174), (0.1373, -0.2608, 2.158), (-0.2197, -0.1293, 3.33), (-0.133, 0.2608, 2.159), (0.1529, 1.532, 4.272), (-0.1241, 1.485, 4.578), (0.1592, -1.815, 4.507), (-0.6011, -2.171, 4.85), (1.778, -0.01844, 4.602), (2.312, 0.01103, 5.073), (-1.764, -0.1318, 4.632), (0.2165, 2.13, 5.167), (-0.1186, 1.842, 4.543), (0.2061, -1.457, 4.563), (0.8737, -1.453, 4.804), (0.8643, -1.672, 4.87), (0.9463, -1.511, 4.949), (1.523, 0.2123, 4.58), (1.735, 0.9914, 5.266), (-1.805, 0.133, 4.646), (0.7547, 2.213, 4.521), (0.07784, -2.36, 5.04), (0.2432, -2.392, 5.105), (0.1375, -2.558, 5.218), (1.049, -1.479, 4.896), (-1.451, -1.88, 4.894), (-0.8123, -2.13, 4.946), (2.106, -0.7217, 4.738), (2.56, -0.6615, 5.057), (1.923, -0.8061, 4.731), (2.021, -0.8112, 4.901), (1.936, -0.6653, 4.857), (2.306, 0.2475, 5.023), (2.497, 0.7761, 5.351), (2.456, 0.09445, 5.044), (2.456, 0.044, 5.242), (1.883, 1.108, 5.178), (1.728, 1.095, 5.121), (1.816, 1.255, 5.19), (1.424, 1.937, 4.397), (0.9632, 2.306, 4.516), (0.2137, 2.236, 5.329), (-0.9515, 2.104, 5.34), (-1.115, 2.019, 5.284), (-1.994, 0.7048, 4.718), (-1.602, 1.17, 4.464), (-1.894, 0.8603, 4.785), (-2.027, 0.763, 4.914), (-1.967, 0.5837, 4.849), (-2.877, 0.1539, 4.994), (-2.704, -0.0667, 4.807), (-2.846, 0.05333, 4.797), (-2.874, -0.03309, 4.992), (-2.693, 0.07534, 4.961), (-2.066, -0.9939, 4.775), (-2.19, -0.8957, 4.9), (-2.012, -0.8054, 4.861)], [], [(1, 0, 7), (0, 8, 4), (0, 4, 7), (1, 7, 9), (2, 1, 10), (3, 2, 11), (7, 4, 5), (6, 5, 12), (12, 10, 6), (12, 11, 10), (4, 12, 5), (4, 3, 12), (3, 11, 12), (1, 6, 10), (1, 9, 6), (11, 2, 10), (9, 5, 6), (9, 7, 5), (4, 8, 3), (8, 2, 3), (8, 1, 2), (8, 0, 1), (14, 13, 19), (13, 20, 16), (13, 16, 19), (14, 19, 22), (15, 14, 24), (25, 15, 26), (14, 22, 23), (17, 28, 29), (18, 17, 29), (29, 28, 18), (28, 27, 18), (28, 26, 27), (16, 28, 17), (16, 25, 28), (25, 26, 28), (23, 18, 27), (23, 22, 18), (17, 21, 16), (26, 24, 27), (26, 15, 24), (24, 23, 27), (24, 14, 23), (22, 17, 18), (22, 19, 17), (19, 21, 17), (19, 16, 21), (16, 20, 25), (20, 15, 25), (20, 14, 15), (20, 13, 14), (31, 30, 37), (30, 38, 33), (30, 33, 37), (31, 37, 39), (32, 31, 41), (42, 32, 43), (34, 33, 35), (31, 39, 40), (35, 44, 46), (36, 34, 46), (34, 35, 46), (44, 43, 46), (46, 45, 36), (46, 43, 45), (33, 44, 35), (33, 42, 44), (42, 43, 44), (40, 36, 45), (40, 39, 36), (43, 41, 45), (43, 32, 41), (41, 40, 45), (41, 31, 40), (39, 34, 36), (39, 37, 34), (37, 33, 34), (33, 38, 42), (38, 32, 42), (38, 31, 32), (38, 30, 31), (48, 47, 55), (47, 50, 51), (47, 51, 55), (48, 55, 56), (49, 48, 57), (50, 49, 58), (51, 50, 59), (52, 51, 53), (50, 58, 59), (53, 59, 61), (54, 52, 61), (52, 53, 61), (59, 58, 61), (61, 60, 54), (61, 58, 60), (51, 59, 53), (48, 54, 60), (48, 56, 54), (58, 57, 60), (58, 49, 57), (57, 48, 60), (56, 52, 54), (56, 55, 52), (55, 51, 52), (50, 48, 49), (50, 47, 48), (62, 64, 65), (62, 65, 69), (62, 69, 70), (63, 62, 72), (64, 63, 73), (65, 64, 74), (66, 65, 67), (62, 70, 71), (64, 73, 74), (67, 74, 76), (68, 66, 76), (66, 67, 76), (74, 73, 76), (76, 75, 68), (76, 73, 75), (65, 74, 67), (71, 68, 75), (71, 70, 68), (73, 72, 75), (73, 63, 72), (72, 71, 75), (72, 62, 71), (70, 66, 68), (70, 69, 66), (69, 65, 66), (64, 62, 63), (78, 77, 84), (77, 85, 81), (77, 81, 84), (78, 84, 86), (79, 78, 87), (80, 79, 88), (84, 81, 82), (83, 82, 89), (89, 87, 83), (89, 88, 87), (81, 89, 82), (81, 80, 89), (80, 88, 89), (78, 83, 87), (78, 86, 83), (88, 79, 87), (86, 82, 83), (86, 84, 82), (81, 85, 80), (85, 79, 80), (85, 78, 79), (85, 77, 78), (90, 96, 95), (96, 92, 95), (90, 95, 94), (98, 90, 97), (94, 93, 99), (99, 97, 94), (99, 98, 97), (92, 99, 93), (92, 91, 99), (91, 98, 99), (90, 94, 97), (94, 95, 93), (95, 92, 93), (92, 96, 91), (96, 98, 91), (96, 90, 98), (100, 101, 102), (100, 102, 105), (100, 105, 104), (107, 100, 106), (102, 101, 108), (101, 107, 108), (103, 108, 109), (104, 103, 109), (108, 107, 109), (109, 106, 104), (109, 107, 106), (102, 108, 103), (100, 104, 106), (103, 105, 102), (104, 105, 103), (101, 100, 107), (110, 116, 115), (116, 112, 115), (110, 115, 114), (118, 110, 117), (115, 112, 113), (114, 113, 119), (119, 117, 114), (119, 118, 117), (112, 119, 113), (112, 111, 119), (111, 118, 119), (110, 114, 117), (114, 115, 113), (112, 116, 111), (116, 118, 111), (116, 110, 118), (120, 121, 122), (120, 122, 125), (120, 125, 124), (127, 120, 126), (122, 121, 128), (125, 122, 123), (121, 127, 128), (123, 128, 129), (124, 123, 129), (128, 127, 129), (129, 126, 124), (129, 127, 126), (122, 128, 123), (120, 124, 126), (124, 125, 123), (121, 120, 127), (130, 135, 134), (135, 131, 134), (130, 134, 133), (138, 130, 136), (133, 132, 139), (139, 136, 133), (139, 138, 136), (131, 139, 132), (131, 137, 139), (137, 138, 139), (130, 133, 136), (133, 134, 132), (134, 131, 132), (131, 135, 137), (135, 138, 137), (135, 130, 138), (140, 145, 144), (145, 141, 144), (140, 144, 143), (148, 140, 146), (143, 142, 149), (149, 146, 143), (149, 148, 146), (141, 149, 142), (141, 147, 149), (147, 148, 149), (140, 143, 146), (143, 144, 142), (144, 141, 142), (141, 145, 147), (145, 148, 147), (145, 140, 148), (150, 156, 155), (156, 152, 155), (150, 155, 154), (158, 150, 157), (154, 153, 159), (159, 157, 154), (159, 158, 157), (152, 159, 153), (152, 151, 159), (151, 158, 159), (150, 154, 157), (154, 155, 153), (155, 152, 153), (152, 156, 151), (156, 158, 151), (156, 150, 158), (160, 166, 165), (166, 162, 165), (160, 165, 164), (168, 160, 167), (165, 162, 163), (164, 163, 169), (169, 167, 164), (169, 168, 167), (162, 169, 163), (162, 161, 169), (161, 168, 169), (160, 164, 167), (164, 165, 163), (162, 166, 161), (166, 168, 161), (166, 160, 168), (175, 171, 172), (170, 175, 174), (177, 170, 176), (172, 171, 178), (171, 177, 178), (173, 178, 179), (174, 173, 179), (178, 177, 179), (179, 176, 174), (179, 177, 176), (172, 178, 173), (170, 174, 176), (174, 175, 173), (175, 172, 173), (171, 170, 177), (171, 175, 170), (185, 181, 182), (180, 185, 184), (187, 180, 186), (182, 181, 188), (181, 187, 188), (183, 188, 189), (184, 183, 189), (188, 187, 189), (189, 186, 184), (189, 187, 186), (182, 188, 183), (180, 184, 186), (184, 185, 183), (185, 182, 183), (181, 180, 187), (181, 185, 180), (190, 196, 195), (196, 192, 195), (190, 195, 194), (198, 190, 197), (195, 192, 193), (194, 193, 199), (199, 197, 194), (199, 198, 197), (192, 199, 193), (192, 191, 199), (191, 198, 199), (190, 194, 197), (194, 195, 193), (192, 196, 191), (196, 198, 191), (196, 190, 198), (200, 205, 204), (205, 201, 204), (200, 204, 203), (208, 200, 206), (204, 201, 202), (203, 202, 209), (209, 206, 203), (209, 208, 206), (201, 209, 202), (201, 207, 209), (207, 208, 209), (200, 203, 206), (203, 204, 202), (201, 205, 207), (205, 208, 207), (205, 200, 208), (212, 373, 374), (267, 333, 373), (342, 376, 333), (212, 219, 342), (266, 333, 379), (225, 333, 266), (267, 266, 227), (355, 236, 246), (332, 331, 357), (355, 357, 331), (224, 331, 332), (350, 331, 224), (354, 211, 352), (258, 325, 217), (350, 352, 211), (349, 215, 244), (263, 265, 264), (344, 241, 264), (210, 328, 238), (262, 329, 344), (326, 214, 274), (325, 326, 261), (324, 325, 260), (214, 324, 259), (274, 261, 326), (261, 260, 325), (260, 259, 324), (259, 274, 214), (328, 233, 238), (233, 328, 234), (220, 336, 217), (220, 230, 215), (216, 214, 326), (216, 326, 221), (217, 325, 324), (222, 214, 216), (267, 235, 225), (267, 237, 223), (223, 237, 342), (342, 323, 223), (211, 218, 331), (331, 218, 340), (273, 321, 323), (272, 231, 321), (321, 232, 233), (231, 272, 220), (230, 235, 325), (370, 371, 269), (221, 325, 223), (270, 271, 254), (270, 254, 255), (224, 213, 322), (340, 236, 331), (321, 273, 272), (376, 372, 375), (228, 256, 250), (364, 334, 228), (335, 365, 210), (328, 229, 240), (252, 229, 328), (217, 222, 231), (232, 216, 233), (323, 221, 223), (329, 336, 242), (338, 339, 265), (336, 339, 337), (236, 341, 213), (341, 236, 359), (360, 322, 341), (237, 212, 367), (342, 269, 371), (327, 240, 257), (268, 238, 257), (277, 344, 346), (347, 278, 242), (339, 279, 347), (279, 242, 278), (242, 337, 281), (339, 347, 282), (282, 347, 281), (330, 283, 226), (226, 283, 243), (226, 348, 244), (244, 348, 285), (286, 226, 243), (287, 349, 226), (353, 288, 354), (354, 351, 350), (289, 352, 350), (289, 350, 353), (352, 245, 354), (356, 357, 355), (247, 357, 290), (247, 290, 246), (247, 291, 357), (293, 359, 361), (361, 295, 248), (268, 296, 343), (296, 249, 343), (249, 296, 362), (362, 257, 249), (249, 297, 343), (298, 257, 363), (343, 299, 257), (343, 363, 300), (363, 299, 300), (302, 334, 256), (303, 364, 250), (366, 304, 365), (304, 366, 251), (365, 305, 252), (365, 306, 305), (366, 307, 252), (307, 365, 229), (367, 308, 369), (269, 309, 370), (309, 269, 308), (308, 367, 370), (370, 309, 308), (369, 368, 367), (311, 371, 370), (375, 372, 313), (375, 312, 374), (372, 312, 313), (375, 313, 312), (219, 315, 376), (314, 374, 372), (315, 372, 376), (314, 372, 315), (378, 317, 379), (332, 246, 213, 224), (378, 318, 227), (318, 253, 227), (318, 379, 253), (318, 378, 379), (266, 319, 227), (320, 379, 377), (319, 266, 379), (377, 319, 320), (319, 379, 320), (334, 238, 239), (376, 373, 333), (376, 342, 219), (374, 219, 212), (267, 373, 212), (333, 253, 379), (267, 227, 253), (267, 253, 333), (267, 225, 266), (221, 234, 328, 240), (264, 265, 215), (213, 246, 236), (331, 236, 355), (350, 224, 354), (239, 240, 335), (211, 331, 350), (354, 224, 211), (330, 226, 262), (349, 330, 264), (264, 215, 349), (265, 336, 215), (264, 330, 262), (262, 244, 215), (226, 244, 262), (263, 329, 265), (264, 241, 263), (344, 329, 263), (264, 262, 344), (221, 240, 327, 216), (329, 262, 258, 217), (233, 216, 327), (327, 238, 233), (336, 329, 217), (215, 336, 220), (262, 215, 230), (324, 214, 222, 217), (230, 258, 262), (325, 221, 326), (273, 235, 220, 272), (342, 225, 235), (340, 232, 322), (322, 232, 231), (322, 231, 224), (232, 340, 218), (211, 224, 231), (233, 323, 321), (235, 273, 323), (250, 335, 210, 334), (231, 232, 321), (230, 325, 258), (342, 333, 225), (212, 237, 267), (216, 218, 222), (325, 235, 223), (216, 232, 218), (263, 345, 344), (358, 247, 246), (251, 366, 252), (250, 256, 239, 335), (212, 342, 371, 367), (334, 239, 256), (334, 210, 238), (210, 252, 328), (240, 229, 335), (252, 210, 365), (365, 335, 229), (220, 235, 230), (217, 231, 220), (218, 211, 222), (231, 222, 211), (234, 323, 233), (234, 221, 323), (223, 235, 267), (323, 342, 235), (336, 337, 242), (338, 329, 242), (338, 265, 329), (339, 336, 265), (341, 322, 213), (322, 360, 340), (340, 360, 236), (360, 359, 236), (367, 269, 237), (269, 342, 237), (268, 343, 239, 238), (238, 327, 257), (240, 343, 257), (283, 284, 349, 243), (240, 239, 343), (275, 344, 345), (275, 346, 344), (275, 241, 346), (275, 345, 241), (276, 345, 263), (276, 241, 345), (263, 241, 276), (344, 277, 241), (277, 346, 241), (242, 279, 339), (279, 278, 347), (280, 338, 242), (280, 339, 338), (242, 339, 280), (242, 281, 347), (337, 339, 282), (281, 337, 282), (351, 288, 353, 350), (330, 349, 284), (284, 283, 330), (285, 349, 244), (285, 348, 349), (348, 226, 349), (349, 287, 243), (287, 226, 286), (286, 243, 287), (354, 288, 351), (290, 356, 355, 246), (289, 353, 352), (353, 245, 352), (353, 354, 245), (298, 363, 343, 297), (290, 357, 356), (358, 357, 291), (291, 247, 358), (292, 332, 357), (292, 246, 332), (292, 358, 246), (357, 358, 292), (293, 248, 359), (293, 361, 248), (248, 341, 294), (294, 341, 359), (294, 359, 248), (295, 359, 360), (361, 359, 295), (295, 360, 341), (295, 341, 248), (362, 296, 257), (257, 296, 268), (257, 298, 297), (249, 257, 297), (367, 368, 310, 269), (257, 299, 363), (299, 343, 300), (301, 228, 250), (301, 364, 228), (250, 364, 301), (228, 334, 302), (302, 256, 228), (250, 334, 303), (334, 364, 303), (251, 365, 304), (252, 305, 306), (306, 251, 252), (365, 251, 306), (366, 365, 307), (307, 229, 252), (308, 269, 369), (369, 269, 310), (274, 259, 254, 271), (310, 368, 369), (367, 371, 311), (311, 370, 367), (372, 374, 312), (219, 374, 314), (219, 314, 315), (374, 373, 316), (316, 375, 374), (316, 376, 375), (316, 373, 376), (227, 317, 378), (379, 317, 377), (227, 377, 317), (377, 227, 319), (259, 260, 255, 254), (260, 261, 270, 255), (261, 274, 271, 270)])
me_cube_003.polygons.foreach_set('use_smooth', [True] * 665)
me_cube_003.polygons.foreach_set('material_index', [1, 1, 1, 1, 1, 1, 1, 1, 1, 1, 1, 1, 1, 1, 1, 1, 1, 1, 1, 1, 1, 1, 1, 1, 1, 1, 1, 1, 1, 1, 1, 1, 1, 1, 1, 1, 1, 1, 1, 1, 1, 1, 1, 1, 1, 1, 1, 1, 1, 1, 1, 1, 1, 1, 1, 1, 1, 1, 1, 1, 1, 1, 1, 1, 1, 1, 1, 1, 1, 1, 1, 1, 1, 1, 1, 1, 1, 1, 1, 1, 1, 1, 1, 1, 1, 1, 1, 1, 1, 1, 1, 1, 1, 1, 1, 1, 1, 1, 1, 1, 1, 1, 1, 1, 1, 1, 1, 1, 1, 1, 1, 1, 1, 1, 1, 1, 1, 1, 1, 1, 1, 1, 1, 1, 1, 1, 1, 1, 1, 1, 1, 1, 1, 1, 1, 1, 1, 1, 1, 1, 1, 1, 1, 1, 1, 1, 1, 1, 1, 1, 1, 1, 1, 1, 1, 1, 1, 1, 1, 1, 1, 1, 1, 1, 1, 1, 1, 1, 1, 1, 1, 1, 1, 1, 1, 1, 1, 1, 1, 1, 1, 1, 1, 1, 1, 1, 1, 1, 1, 1, 1, 1, 1, 1, 1, 1, 1, 1, 1, 1, 1, 1, 1, 1, 1, 1, 1, 1, 1, 1, 1, 1, 1, 1, 1, 1, 1, 1, 1, 1, 1, 1, 1, 1, 1, 1, 1, 1, 1, 1, 1, 1, 1, 1, 1, 1, 1, 1, 1, 1, 1, 1, 1, 1, 1, 1, 1, 1, 1, 1, 1, 1, 1, 1, 1, 1, 1, 1, 1, 1, 1, 1, 1, 1, 1, 1, 1, 1, 1, 1, 1, 1, 1, 1, 1, 1, 1, 1, 1, 1, 1, 1, 1, 1, 1, 1, 1, 1, 1, 1, 1, 1, 1, 1, 1, 1, 1, 1, 1, 1, 1, 1, 1, 1, 1, 1, 1, 1, 1, 1, 1, 1, 1, 1, 1, 1, 1, 1, 1, 1, 1, 1, 1, 1, 1, 1, 1, 1, 1, 1, 1, 1, 1, 1, 1, 1, 1, 1, 1, 1, 1, 1, 1, 1, 1, 1, 1, 1, 0, 0, 0, 0, 0, 0, 0, 0, 0, 0, 0, 0, 0, 0, 0, 0, 0, 0, 0, 0, 0, 0, 0, 0, 0, 0, 0, 0, 0, 0, 0, 0, 0, 0, 0, 0, 0, 0, 0, 0, 0, 0, 0, 0, 0, 0, 0, 0, 0, 0, 0, 0, 0, 0, 0, 0, 0, 0, 0, 0, 0, 0, 0, 0, 0, 0, 0, 0, 0, 0, 0, 0, 0, 0, 0, 0, 0, 0, 0, 0, 0, 0, 0, 0, 0, 0, 0, 0, 0, 0, 0, 0, 0, 0, 0, 0, 0, 0, 0, 0, 0, 0, 0, 0, 0, 0, 0, 0, 0, 0, 0, 0, 0, 0, 0, 0, 0, 0, 0, 0, 0, 0, 0, 0, 0, 0, 0, 0, 0, 0, 0, 0, 0, 0, 0, 0, 0, 0, 0, 0, 0, 0, 0, 0, 0, 0, 0, 0, 0, 0, 0, 0, 0, 0, 0, 0, 0, 0, 0, 0, 0, 0, 0, 0, 0, 0, 0, 0, 0, 0, 0, 0, 0, 0, 0, 0, 0, 0, 0, 0, 0, 0, 0, 0, 0, 0, 0, 0, 0, 0, 0, 0, 0, 0, 0, 0, 0, 0, 0, 0, 0, 0, 0, 0, 0, 0, 0, 0, 0, 0, 0, 0, 0, 0, 0, 0, 0, 0, 0, 0, 0, 0, 0, 0, 0, 0, 0, 0, 0, 0, 0, 0, 0, 0, 0, 0, 0, 0, 0, 0, 0, 0, 0, 0, 0, 0, 0, 0, 0, 0, 0, 0, 0, 0, 0, 0, 0, 0, 0, 0, 0, 0, 0, 0, 0, 0, 0, 0, 0, 0, 0, 0, 0, 0, 0, 0, 0, 0, 0, 0, 0, 0, 0, 0, 0, 0, 0, 0, 0, 0, 0, 0, 0, 0, 0, 0, 0, 0, 0, 0, 0, 0, 0, 0, 0, 0, 0, 0, 0, 0, 0, 0, 0, 0, 0, 0, 0])
me_cube_003.materials.append(mat_wood)
me_cube_003.materials.append(mat_leaves)
me_cube_003.use_remesh_preserve_volume = False
me_cube_003.use_remesh_preserve_attributes = False
me_cube_003.use_mirror_vertex_groups = False
me_cube_003.update()
me_cube_004 = bpy.data.meshes.new('Cube.004')
me_cube_004.from_pydata([(1.421, -0.1833, 6.491), (1.178, -2.723, 4.45), (-1.161, -0.4958, 5.968), (0.007387, -0.2934, 7.185), (-0.04736, 0.1137, 5.464), (1.796, -1.036, 4.821), (2.129, -2.196, 6.316), (2.829, -2.691, 5.468), (0.3252, -2.628, 5.75), (-1.152, 1.467, 6.961), (0.8849, 2.178, 4.608), (0.4962, -0.8396, 5.668), (-0.09373, -0.09427, 7.475), (-0.5087, 2.548, 5.157), (-0.9201, 0.367, 5.205), (1.163, 2.638, 7.13), (2.33, 2.618, 4.898), (1.285, 3.841, 6.344), (2.483, 1.197, 6.019), (0.5414, 1.366, 6.658), (2.597, -0.1143, 4.774), (-0.01831, -1.38, 6.002), (-0.1254, -0.136, 7.462), (-0.1495, 0.09304, 5.087), (2.11, 1.16, 4.978), (3.143, 0.6625, 7.237), (4.211, -0.6868, 5.364), (4.303, 1.089, 6.439), (3.045, -1.383, 6.547), (-0.255, -0.1643, 6.316), (0.8049, -2.476, 5.196), (-0.6665, -2.872, 4.786), (-3.055, -1.39, 5.24), (-1.952, -0.2091, 6.647), (-1.634, -0.8096, 4.694), (0.4961, -1.994, 7.132), (1.349, -2.783, 6.682), (-0.5834, -4.043, 5.541), (-1.399, -2.977, 6.515), (-1.145, -1.246, 6.283), (-3.605, -0.9422, 5.265), (-3.442, 0.4375, 5.116), (-1.161, 1.605, 6.08), (-0.9573, 0.4624, 5.306), (-0.5611, -0.1195, 7.344), (-3.21, -1.161, 7.19), (-4.272, -1.452, 6.571), (-4.721, 0.7854, 5.726), (-3.512, 0.8153, 6.871), (-2.103, 0.5433, 6.671), (-1.311, 3.179, 4.908), (0.4166, 0.2328, 5.947), (-0.5952, 0.1786, 7.237), (-0.9593, 0.05153, 5.486), (-2.431, 1.721, 5.156), (-2.101, 2.624, 6.782), (-2.77, 3.416, 6.062), (-0.3105, 2.622, 6.109), (0.3264, 2.431, 5.849), (-1.768, 2.798, 4.462), (0.537, 2.581, 5.008), (-1.164, 1.903, 4.871), (-2.018, 2.497, 5.528), (-1.152, 3.263, 4.969), (-0.09131, 2.42, 5.365), (0.4133, 3.229, 4.394), (1.109, 2.746, 3.835), (-0.273, 1.35, 4.692), (0.2086, 1.488, 5.433), (1.315, 3.146, 4.906), (1.276, 2.045, 4.468), (-0.5124, 0.9799, 5.214), (-2.454, 2.492, 5.688), (-0.2807, 1.849, 5.133), (-2.201, 1.925, 4.843), (-2.756, 1.387, 5.694), (-1.653, 2.052, 6.102), (0.3168, -0.9919, 4.555), (0.9226, -2.234, 3.992), (-0.785, -1.611, 4.892), (-0.2876, -1.1, 5.296), (1.827, -1.873, 4.779), (1.091, -2.832, 4.886), (-0.5709, -1.619, 5.601), (-0.4713, -1.06, 4.916), (-1.473, -2.297, 4.254), (-2.513, -1.668, 4.032), (-2.537, -2.459, 4.871), (-2.271, -1.232, 4.763), (0.02955, -1.987, 5.371), (-0.6565, -1.676, 4.718), (-0.1588, -3.287, 4.28), (-1.249, -3.667, 4.397), (-0.3109, -4.011, 5.156), (-1.349, -3.082, 5.058), (1.465, 0.4336, 5.199), (3.916, -0.2844, 4.876), (1.581, -0.0607, 4.471), (3.267, 0.6469, 4.675), (3.753, 0.4412, 5.747), (3.113, -0.5621, 5.27), (1.273, -0.1436, 5.453), (2.439, -1.524, 3.927), (0.9052, -0.01909, 4.608), (2.721, -0.6158, 4.399), (2.949, -1.606, 4.982), (1.639, -1.509, 4.45), (0.5595, 0.1286, 5.026), (1.664, 1.745, 4.407), (1.692, -0.1193, 5.152), (1.502, 0.2146, 4.412), (1.055, 2.103, 5.06), (2.324, 1.689, 5.14), (1.675, 1.195, 5.656), (-2.346, -0.2576, 5.66), (-3.522, -0.8922, 4.074), (-3.491, -0.07709, 5.645), (-3.157, 0.1112, 4.921), (-2.657, -1.806, 4.394), (-3.907, -1.604, 4.78), (-2.47, 0.06448, 5.65), (-2.714, 1.916, 4.256), (-1.884, -0.01351, 4.926), (-3.365, 1.068, 4.4), (-3.506, 1.946, 5.128), (-2.132, 1.592, 4.954), (-3.945, 1.19, 5.915), (-3.955, 1.409, 5.027), (-3.238, -0.2371, 5.111), (-4.154, -0.6681, 4.563), (-4.019, -0.9067, 5.686), (-4.738, -0.01932, 4.955), (-0.1448, 1.849, 4.644), (1.509, -0.1892, 4.438), (-1.876, -0.04511, 4.285), (0.2233, -0.2983, 4.093), (0.2252, 0.08754, 3.54), (-0.2647, 0.2204, 3.762), (1.758, -0.1217, 4.754), (-1.523, -0.1892, 4.362), (-2.708, -0.06615, 4.74), (-0.901, -2.182, 4.702), (0.3551, 2.319, 5.236), (-0.9698, 1.949, 5.115), (-0.2766, -0.2836, 3.939), (0.2129, 0.3001, 4.077), (1.812, 0.187, 4.748), (-1.572, 0.1826, 4.268), (0.1946, 1.838, 4.493), (-0.1258, 1.653, 4.293), (0.1796, -2.356, 5.176), (1.004, -1.603, 4.737), (-0.8185, -2.284, 4.879), (-0.8102, -2.042, 4.711), (1.888, -1.102, 4.853), (1.746, 1.128, 5.247), (1.418, 2.272, 4.503), (0.173, 2.326, 5.141), (-1.048, 2.085, 5.373), (-0.9484, 1.92, 5.32), (-1.887, 0.637, 4.621), (-2.379, 0.5682, 5.175), (-2.788, 0.1724, 4.739), (0.3237, 2.276, 5.079), (0.9359, 2.102, 4.288), (0.56, -0.2735, -0.04471), (-0.2727, -0.559, -0.04104), (-0.5613, 0.2747, -0.0613), (-0.1904, -1.789, 4.376), (0.2473, -2.265, 5.073), (0.01159, -1.803, 4.684), (-1.972, -0.8196, 4.639), (0.2741, 0.5592, -0.04333), (-0.04118, -0.2272, 5.059), (0.5023, -3.282, 5.308), (0.8145, -2.471, 5.555), (-0.1616, -3.213, 5.296), (1.516, -1.672, 5.1), (1.238, -2.256, 4.816), (1.15, -1.014, 4.798), (-1.441, -1.827, 4.923), (-1.395, -2.513, 5.123), (2.572, -0.6694, 5.079), (2.275, -1.219, 4.847), (2.551, 0.8092, 5.397), (3.015, 0.1167, 5.47), (2.865, -0.6174, 5.338), (2.147, 1.721, 5.35), (2.304, 1.06, 5.484), (1.513, 1.91, 4.767), (0.6608, 2.834, 4.435), (0.4021, 2.52, 5.643), (0.9767, 2.337, 5.319), (-0.3113, 2.477, 5.642), (-1.633, 2.13, 5.531), (-0.8794, 2.223, 5.824), (-1.499, 1.816, 4.831), (-2.034, 1.343, 4.985), (-1.502, 1.178, 4.444), (-3.288, 0.03105, 5.3), (-3.035, 0.7753, 5.142), (-3.246, -0.8554, 5.023), (-2.415, -1.403, 4.968), (-2.485, -0.7082, 5.165), (-1.704, -1.262, 4.31), (0.07798, 0.2245, 5.063), (1.467, 0.1122, 4.739), (-0.3834, 0.1485, 4.116), (0.1313, -0.2577, 3.582), (-0.2197, -0.1293, 3.273), (0.05657, 0.2718, 3.643), (0.1529, 1.532, 4.214), (0.001101, 1.432, 4.535), (0.1592, -1.815, 4.449), (-0.5273, -2.312, 5.019), (2.24, 0.0918, 5.05), (-1.764, -0.1318, 4.575), (-2.163, -0.8075, 4.673), (0.2162, 2.13, 5.109), (0.1318, -1.417, 4.532), (0.8737, -1.453, 4.746), (0.8639, -1.672, 4.811), (0.9468, -1.511, 4.891), (1.621, 0.1353, 4.465), (1.735, 0.9914, 5.208), (-1.805, 0.133, 4.588), (0.7547, 2.213, 4.463), (0.1552, -2.377, 4.986), (0.0465, -2.364, 5.0), (0.1375, -2.558, 5.161), (1.049, -1.479, 4.839), (-0.8126, -2.13, 4.889), (2.095, -0.6982, 4.676), (2.021, -0.8112, 4.843), (1.937, -0.6825, 4.801), (2.424, 0.2656, 5.017), (2.481, 0.06313, 5.006), (2.407, 0.09958, 5.159), (1.882, 1.108, 5.12), (1.728, 1.095, 5.063), (1.816, 1.255, 5.132), (1.372, 1.871, 4.421), (0.9632, 2.306, 4.458), (0.2137, 2.236, 5.271), (-1.132, 2.019, 5.237), (-0.9055, 2.078, 5.235), (-2.019, 0.7545, 4.704), (-1.852, 0.7949, 4.781), (-1.967, 0.6695, 4.853), (-2.877, 0.1539, 4.936), (-2.874, -0.033, 4.935), (-2.693, 0.0756, 4.903), (-2.181, -0.8911, 4.856), (-2.071, -0.9913, 4.711), (-1.98, -0.8022, 4.779)], [], [(0, 5, 4), (5, 1, 4), (0, 4, 3), (7, 0, 6), (4, 1, 2), (3, 2, 8), (8, 6, 3), (8, 7, 6), (1, 8, 2), (1, 7, 8), (0, 3, 6), (3, 4, 2), (137, 149, 211, 210), (5, 7, 1), (5, 0, 7), (9, 13, 14), (13, 10, 14), (9, 14, 12), (17, 9, 15), (12, 11, 18), (18, 15, 12), (18, 17, 15), (10, 18, 11), (10, 16, 18), (16, 17, 18), (9, 12, 15), (11, 14, 10), (12, 14, 11), (10, 13, 16), (13, 17, 16), (13, 9, 17), (19, 24, 23), (24, 20, 23), (19, 23, 22), (27, 19, 25), (22, 21, 28), (28, 25, 22), (28, 27, 25), (20, 28, 21), (20, 26, 28), (26, 27, 28), (19, 22, 25), (22, 23, 21), (23, 20, 21), (20, 24, 26), (24, 27, 26), (24, 19, 27), (34, 30, 31), (29, 34, 33), (36, 29, 35), (31, 30, 37), (30, 36, 37), (32, 37, 38), (33, 32, 38), (37, 36, 38), (38, 35, 33), (38, 36, 35), (31, 37, 32), (29, 33, 35), (33, 34, 32), (34, 31, 32), (30, 29, 36), (30, 34, 29), (39, 40, 41), (39, 41, 43), (39, 43, 44), (46, 39, 45), (41, 40, 47), (40, 46, 47), (42, 47, 48), (44, 42, 48), (47, 46, 48), (48, 45, 44), (48, 46, 45), (41, 47, 42), (45, 39, 44), (44, 43, 42), (43, 41, 42), (40, 39, 46), (49, 54, 53), (54, 50, 53), (49, 53, 52), (56, 49, 55), (53, 50, 51), (52, 51, 57), (57, 55, 52), (57, 56, 55), (50, 57, 51), (50, 56, 57), (49, 52, 55), (52, 53, 51), (54, 56, 50), (54, 49, 56), (58, 61, 60), (61, 59, 60), (58, 60, 63), (63, 62, 58), (59, 63, 60), (59, 62, 63), (61, 62, 59), (61, 58, 62), (64, 65, 66), (64, 66, 67), (64, 67, 68), (65, 69, 66), (67, 66, 70), (68, 67, 70), (66, 69, 70), (70, 69, 68), (64, 68, 69), (65, 64, 69), (71, 74, 73), (74, 72, 73), (71, 73, 76), (76, 75, 71), (72, 76, 73), (72, 75, 76), (74, 75, 72), (74, 71, 75), (77, 78, 79), (77, 79, 80), (78, 81, 82), (80, 79, 82), (82, 81, 80), (78, 82, 79), (77, 80, 81), (78, 77, 81), (83, 85, 84), (85, 86, 84), (83, 84, 88), (88, 87, 83), (86, 88, 84), (86, 87, 88), (85, 87, 86), (85, 83, 87), (89, 91, 90), (91, 92, 90), (89, 90, 94), (94, 93, 89), (92, 94, 90), (92, 93, 94), (91, 93, 92), (91, 89, 93), (95, 98, 97), (98, 96, 97), (95, 97, 100), (100, 99, 95), (96, 100, 97), (96, 99, 100), (98, 99, 96), (98, 95, 99), (101, 104, 103), (104, 102, 103), (101, 103, 106), (106, 105, 101), (102, 106, 103), (102, 105, 106), (104, 105, 102), (104, 101, 105), (110, 108, 112), (108, 111, 112), (109, 112, 113), (107, 109, 113), (112, 111, 113), (113, 111, 107), (107, 110, 109), (110, 112, 109), (108, 107, 111), (108, 110, 107), (115, 118, 119), (114, 116, 119), (119, 118, 114), (115, 119, 116), (114, 117, 116), (117, 115, 116), (115, 114, 118), (115, 117, 114), (120, 123, 122), (123, 121, 122), (120, 122, 125), (125, 124, 120), (121, 125, 122), (121, 124, 125), (123, 124, 121), (123, 120, 124), (126, 128, 127), (128, 129, 127), (126, 127, 131), (131, 130, 126), (129, 131, 127), (129, 130, 131), (128, 130, 129), (128, 126, 130), (134, 140, 162), (134, 216, 140), (225, 251, 216), (134, 162, 225), (171, 216, 254), (139, 216, 171), (134, 171, 217), (235, 146, 215), (215, 223, 236), (235, 236, 223), (138, 223, 215), (232, 223, 138), (234, 133, 154), (232, 154, 133), (231, 219, 153), (228, 150, 170), (227, 228, 168), (168, 213, 227), (210, 136, 172), (209, 210, 167), (208, 209, 166), (136, 208, 165), (172, 167, 210), (167, 166, 209), (166, 165, 208), (165, 172, 136), (145, 212, 137), (208, 213, 168), (135, 219, 208), (135, 144, 219), (134, 144, 139), (134, 147, 137), (137, 147, 225), (225, 207, 137), (133, 136, 223), (173, 205, 207), (173, 135, 205), (135, 173, 144), (167, 172, 165), (167, 165, 166), (138, 146, 206), (251, 249, 250), (142, 163, 157), (243, 218, 142), (212, 143, 149), (159, 143, 212), (208, 136, 135), (213, 219, 151), (221, 222, 170), (219, 222, 220), (224, 146, 238), (239, 206, 224), (147, 134, 160), (225, 247, 248), (247, 147, 160), (160, 134, 225), (225, 248, 160), (211, 149, 164), (241, 212, 164), (174, 227, 150), (176, 227, 229), (230, 177, 151), (222, 177, 230), (178, 221, 151), (151, 220, 179), (222, 230, 179), (141, 214, 152), (141, 180, 153), (181, 141, 152), (181, 231, 141), (234, 182, 232), (183, 154, 232), (183, 232, 233), (237, 184, 215), (235, 215, 184), (235, 185, 236), (237, 185, 235), (187, 238, 240), (187, 155, 238), (189, 238, 239), (241, 156, 226), (241, 164, 156), (226, 156, 242), (156, 164, 242), (226, 190, 164), (226, 242, 190), (192, 218, 163), (193, 243, 157), (244, 194, 245), (244, 158, 194), (245, 195, 159), (159, 244, 196), (196, 245, 143), (247, 197, 248), (161, 160, 248), (161, 248, 246), (250, 249, 199), (250, 199, 162), (162, 200, 251), (200, 162, 249), (200, 249, 251), (140, 201, 162), (252, 202, 254), (254, 203, 252), (252, 203, 217), (171, 204, 217), (204, 254, 253), (204, 171, 254), (218, 212, 148), (251, 140, 216), (251, 225, 162), (216, 217, 254), (134, 217, 216), (134, 139, 171), (146, 138, 215), (223, 146, 235), (232, 138, 234), (148, 149, 132), (133, 223, 232), (234, 138, 133), (214, 141, 168), (231, 214, 170), (170, 219, 231), (170, 214, 168), (168, 153, 219), (141, 153, 168), (169, 213, 170), (170, 150, 169), (227, 213, 169), (170, 168, 228), (212, 149, 137), (157, 163, 148, 132), (145, 210, 211), (211, 212, 145), (219, 213, 208), (168, 219, 144), (144, 208, 168), (209, 137, 210), (225, 139, 144), (223, 145, 206), (206, 145, 135), (206, 135, 138), (145, 223, 136), (133, 138, 135), (145, 207, 205), (144, 173, 207), (135, 145, 205), (144, 209, 208), (225, 216, 139), (209, 144, 137), (210, 145, 136), (158, 244, 159), (132, 218, 157), (241, 226, 148, 212), (218, 148, 163), (218, 132, 212), (132, 159, 212), (149, 143, 132), (159, 132, 245), (245, 132, 143), (135, 136, 133), (137, 207, 145), (137, 144, 134), (207, 225, 144), (219, 220, 151), (221, 213, 151), (221, 170, 213), (222, 219, 170), (224, 206, 146), (206, 239, 223), (223, 239, 146), (239, 238, 146), (247, 225, 147), (212, 211, 164), (149, 226, 164), (149, 148, 226), (174, 229, 227), (174, 150, 229), (175, 227, 169), (150, 227, 175), (169, 150, 175), (228, 176, 150), (228, 227, 176), (176, 229, 150), (151, 177, 222), (178, 222, 221), (178, 151, 222), (151, 179, 230), (220, 222, 179), (231, 152, 214), (180, 231, 153), (180, 141, 231), (231, 181, 152), (233, 232, 182), (182, 234, 233), (183, 233, 154), (233, 234, 154), (184, 237, 235), (237, 236, 185), (186, 215, 236), (237, 215, 186), (236, 237, 186), (187, 240, 155), (155, 224, 188), (188, 224, 238), (188, 238, 155), (240, 238, 189), (155, 240, 189), (189, 239, 224), (189, 224, 155), (164, 190, 242), (191, 142, 157), (191, 243, 142), (157, 243, 191), (142, 218, 192), (192, 163, 142), (193, 157, 218), (218, 243, 193), (245, 194, 158), (195, 158, 159), (195, 245, 158), (196, 244, 245), (196, 143, 159), (246, 197, 247), (246, 248, 197), (246, 198, 160), (160, 198, 247), (198, 246, 247), (161, 246, 160), (249, 162, 199), (201, 250, 162), (251, 250, 201), (201, 140, 251), (217, 202, 252), (217, 253, 202), (202, 253, 254), (254, 217, 203), (253, 217, 204)])
me_cube_004.polygons.foreach_set('use_smooth', [True] * 431)
me_cube_004.polygons.foreach_set('material_index', [1, 1, 1, 1, 1, 1, 1, 1, 1, 1, 1, 1, 0, 1, 1, 1, 1, 1, 1, 1, 1, 1, 1, 1, 1, 1, 1, 1, 1, 1, 1, 1, 1, 1, 1, 1, 1, 1, 1, 1, 1, 1, 1, 1, 1, 1, 1, 1, 1, 1, 1, 1, 1, 1, 1, 1, 1, 1, 1, 1, 1, 1, 1, 1, 1, 1, 1, 1, 1, 1, 1, 1, 1, 1, 1, 1, 1, 1, 1, 1, 1, 1, 1, 1, 1, 1, 1, 1, 1, 1, 1, 1, 1, 1, 1, 1, 1, 1, 1, 1, 1, 1, 1, 1, 1, 1, 1, 1, 1, 1, 1, 1, 1, 1, 1, 1, 1, 1, 1, 1, 1, 1, 1, 1, 1, 1, 1, 1, 1, 1, 1, 1, 1, 1, 1, 1, 1, 1, 1, 1, 1, 1, 1, 1, 1, 1, 1, 1, 1, 1, 1, 1, 1, 1, 1, 1, 1, 1, 1, 1, 1, 1, 1, 1, 1, 1, 1, 1, 1, 1, 1, 1, 1, 1, 1, 1, 1, 1, 1, 1, 1, 1, 1, 1, 1, 1, 1, 1, 1, 1, 1, 1, 1, 0, 0, 0, 0, 0, 0, 0, 0, 0, 0, 0, 0, 0, 0, 0, 0, 0, 0, 0, 0, 0, 0, 0, 0, 0, 0, 0, 0, 0, 0, 0, 0, 0, 0, 0, 0, 0, 0, 0, 0, 0, 0, 0, 0, 0, 0, 0, 0, 0, 0, 0, 0, 0, 0, 0, 0, 0, 0, 0, 0, 0, 0, 0, 0, 0, 0, 0, 0, 0, 0, 0, 0, 0, 0, 0, 0, 0, 0, 0, 0, 0, 0, 0, 0, 0, 0, 0, 0, 0, 0, 0, 0, 0, 0, 0, 0, 0, 0, 0, 0, 0, 0, 0, 0, 0, 0, 0, 0, 0, 0, 0, 0, 0, 0, 0, 0, 0, 0, 0, 0, 0, 0, 0, 0, 0, 0, 0, 0, 0, 0, 0, 0, 0, 0, 0, 0, 0, 0, 0, 0, 0, 0, 0, 0, 0, 0, 0, 0, 0, 0, 0, 0, 0, 0, 0, 0, 0, 0, 0, 0, 0, 0, 0, 0, 0, 0, 0, 0, 0, 0, 0, 0, 0, 0, 0, 0, 0, 0, 0, 0, 0, 0, 0, 0, 0, 0, 0, 0, 0, 0, 0, 0, 0, 0, 0, 0, 0, 0, 0, 0, 0, 0, 0, 0, 0, 0, 0, 0, 0, 0, 0, 0, 0, 0, 0, 0, 0, 0, 0, 0, 0, 0, 0, 0, 0, 0, 0, 0, 0, 0, 0, 0, 0, 0, 0, 0, 0, 0])
me_cube_004.materials.append(mat_wood)
me_cube_004.materials.append(mat_leaves)
me_cube_004.use_remesh_preserve_volume = False
me_cube_004.use_remesh_preserve_attributes = False
me_cube_004.use_mirror_vertex_groups = False
me_cube_004.update()

# ---- objects
ob_bigforesttree_lod0 = bpy.data.objects.new('BigForestTree_LOD0', me_cube_000)
ob_bigforesttree_lod1 = bpy.data.objects.new('BigForestTree_LOD1', me_cube_003)
ob_bigforesttree_lod2 = bpy.data.objects.new('BigForestTree_LOD2', me_cube_004)

# ---- transforms, parenting, visibility, modifiers, constraints
ob_bigforesttree_lod0.location = (0.0, 0.0, 0.0)
ob_bigforesttree_lod0.lock_rotations_4d = False
ob_bigforesttree_lod0.empty_display_type = 'ARROWS'
ob_bigforesttree_lod0.lineart.crease_threshold = 0.0
ob_bigforesttree_lod1.location = (0.0, 0.0, 0.0)
ob_bigforesttree_lod1.lock_rotations_4d = False
ob_bigforesttree_lod1.empty_display_type = 'ARROWS'
ob_bigforesttree_lod1.lineart.crease_threshold = 0.0
ob_bigforesttree_lod2.location = (0.0, 0.0, 0.0)
ob_bigforesttree_lod2.lock_rotations_4d = False
ob_bigforesttree_lod2.empty_display_type = 'ARROWS'
ob_bigforesttree_lod2.hide_viewport = True
ob_bigforesttree_lod2.lineart.crease_threshold = 0.0

# ---- collection membership
col_collection_1.objects.link(ob_bigforesttree_lod0)
col_collection_2.objects.link(ob_bigforesttree_lod1)
col_collection_3.objects.link(ob_bigforesttree_lod2)

# ---- scene / render settings (as saved in the file)
scene.frame_start = 1; scene.frame_end = 250; scene.frame_set(2)
scene.render.engine = 'BLENDER_EEVEE_NEXT'
scene.render.resolution_percentage = 50
scene.render.dither_intensity = 0.0
scene.cycles.use_denoising = False
scene.cycles.samples = 128
scene.cycles.sampling_pattern = 'TABULATED_SOBOL'
scene.cycles.light_sampling_threshold = 0.0
scene.cycles.use_adaptive_sampling = False
scene.cycles.use_light_tree = False
scene.cycles.blur_glossy = 0.0
scene.cycles.sample_clamp_indirect = 0.0
scene.view_settings.view_transform = 'Standard'
bpy.context.view_layer.update()

# ---- added for rendering (the .blend has no active camera and no usable light): camera, sun
cam_auto = bpy.data.cameras.new('AutoCamera')
cam_auto.lens = 50.0
cam_auto.sensor_width = 36.0
cam_auto.clip_end = 1000.0
ob_auto_camera = bpy.data.objects.new('AutoCamera', cam_auto)
scene.collection.objects.link(ob_auto_camera)
ob_auto_camera.location = (12.968, -15.9843, 14.2753)
ob_auto_camera.rotation_euler = (1.09748, -7.21219e-08, 0.694738)
scene.camera = ob_auto_camera
light_auto_sun = bpy.data.lights.new('AutoSun', 'SUN')
light_auto_sun.energy = 3.0
light_auto_sun.angle = 0.0523599
ob_auto_sun = bpy.data.objects.new('AutoSun', light_auto_sun)
scene.collection.objects.link(ob_auto_sun)
ob_auto_sun.rotation_euler = (0.872665, 0.174533, 0.523599)
bpy.context.view_layer.update()

